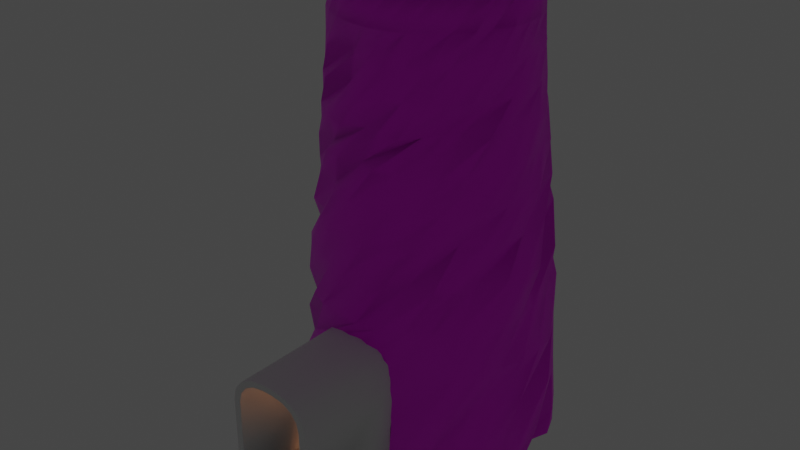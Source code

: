 # Source: bossTower.blend  (saved by Blender 3.6.13; exported with 4.5.12 LTS)
import bpy
from mathutils import Matrix  # noqa: F401  (used for matrix-valued properties, if any)

bpy.ops.wm.read_factory_settings(use_empty=True)
scene = bpy.context.scene
scene.name = 'Scene'

# ---- collections
col_collection = bpy.data.collections.new('Collection'); scene.collection.children.link(col_collection)

# ---- materials (node trees are filled in below, after node groups)
mat_material_002 = bpy.data.materials.new('Material.002')
mat_material_002.use_transparent_shadow = False
mat_material = bpy.data.materials.new('Material')
mat_material.use_transparent_shadow = False
mat_material_001 = bpy.data.materials.new('Material.001')
mat_material_001.use_transparent_shadow = False

# ---- node groups
ng_auto_smooth = bpy.data.node_groups.new('Auto Smooth', 'GeometryNodeTree')
_s = ng_auto_smooth.interface.new_socket(name='Geometry', in_out='OUTPUT', socket_type='NodeSocketGeometry')
_s = ng_auto_smooth.interface.new_socket(name='Geometry', in_out='INPUT', socket_type='NodeSocketGeometry')
_s = ng_auto_smooth.interface.new_socket(name='Angle', in_out='INPUT', socket_type='NodeSocketFloat')
_s.subtype = 'ANGLE'
_s.min_value = 0.0
_s.max_value = 3.142
ng_auto_smooth.is_modifier = True
_N = ng_auto_smooth.nodes; _L = ng_auto_smooth.links
n0 = _N.new('NodeGroupOutput'); n0.name = 'Group Output'; n0.location = (480, -100)
n1 = _N.new('NodeGroupInput'); n1.name = 'Group Input'; n1.location = (-420, -300)
n2 = _N.new('NodeGroupInput'); n2.name = 'Group Input.001'; n2.location = (-60, -100)
n3 = _N.new('GeometryNodeSetShadeSmooth'); n3.name = 'Set Shade Smooth'; n3.location = (120, -100)
n3.domain = 'EDGE'
n4 = _N.new('GeometryNodeSetShadeSmooth'); n4.name = 'Set Shade Smooth.001'; n4.location = (300, -100)
n5 = _N.new('GeometryNodeInputMeshEdgeAngle'); n5.name = 'Edge Angle'; n5.location = (-420, -220)
n6 = _N.new('GeometryNodeInputEdgeSmooth'); n6.name = 'Is Edge Smooth'; n6.location = (-60, -160)
n7 = _N.new('GeometryNodeInputShadeSmooth'); n7.name = 'Is Face Smooth'; n7.location = (-240, -340)
n8 = _N.new('FunctionNodeBooleanMath'); n8.name = 'Boolean Math'; n8.location = (-60, -220)
n9 = _N.new('FunctionNodeCompare'); n9.name = 'Compare'; n9.location = (-240, -180)
n9.operation = 'LESS_EQUAL'
_L.new(n5.outputs[0], n9.inputs[0])
_L.new(n4.outputs[0], n0.inputs[0])
_L.new(n1.outputs[1], n9.inputs[1])
_L.new(n9.outputs[0], n8.inputs[0])
_L.new(n7.outputs[0], n8.inputs[1])
_L.new(n2.outputs[0], n3.inputs[0])
_L.new(n6.outputs[0], n3.inputs[1])
_L.new(n3.outputs[0], n4.inputs[0])
_L.new(n8.outputs[0], n3.inputs[2])
n0.is_active_output = True

# ---- material node trees
mat_material_002.use_nodes = True; mat_material_002.node_tree.nodes.clear()
_N = mat_material_002.node_tree.nodes; _L = mat_material_002.node_tree.links
n0 = _N.new('ShaderNodeBsdfPrincipled'); n0.name = 'Principled BSDF'; n0.location = (10, 300)
n0.distribution = 'GGX'
n0.subsurface_method = 'RANDOM_WALK_SKIN'
n0.inputs[3].default_value = 1.45
n0.inputs[27].default_value = (0.0, 0.0, 0.0, 1.0)
n0.inputs[28].default_value = 1.0
n1 = _N.new('ShaderNodeOutputMaterial'); n1.name = 'Material Output'; n1.location = (300, 300)
_L.new(n0.outputs[0], n1.inputs[0])
n1.is_active_output = True
mat_material.use_nodes = True; mat_material.node_tree.nodes.clear()
_N = mat_material.node_tree.nodes; _L = mat_material.node_tree.links
n0 = _N.new('ShaderNodeBsdfPrincipled'); n0.name = 'Principled BSDF'; n0.location = (10, 300)
n0.distribution = 'GGX'
n0.subsurface_method = 'RANDOM_WALK_SKIN'
n0.inputs[3].default_value = 1.45
n0.inputs[27].default_value = (0.0, 0.0, 0.0, 1.0)
n0.inputs[28].default_value = 1.0
n1 = _N.new('ShaderNodeOutputMaterial'); n1.name = 'Material Output'; n1.location = (300, 300)
_L.new(n0.outputs[0], n1.inputs[0])
n1.is_active_output = True
mat_material_001.use_nodes = True; mat_material_001.node_tree.nodes.clear()
_N = mat_material_001.node_tree.nodes; _L = mat_material_001.node_tree.links
n0 = _N.new('ShaderNodeBsdfPrincipled'); n0.name = 'Principled BSDF'; n0.location = (10, 300)
n0.distribution = 'GGX'
n0.subsurface_method = 'RANDOM_WALK_SKIN'
n0.inputs[3].default_value = 1.45
n0.inputs[27].default_value = (0.0, 0.0, 0.0, 1.0)
n0.inputs[28].default_value = 1.0
n1 = _N.new('ShaderNodeOutputMaterial'); n1.name = 'Material Output'; n1.location = (300, 300)
n2 = _N.new('ShaderNodeTexImage'); n2.name = 'Image Texture'; n2.location = (-280, 280)
_L.new(n0.outputs[0], n1.inputs[0])
_L.new(n2.outputs[0], n0.inputs[0])
n1.is_active_output = True

# ---- world
world_world = bpy.data.worlds.new('World'); scene.world = world_world
world_world.use_nodes = True; world_world.node_tree.nodes.clear()
_N = world_world.node_tree.nodes; _L = world_world.node_tree.links
n0 = _N.new('ShaderNodeOutputWorld'); n0.name = 'World Output'; n0.location = (300, 300)
n1 = _N.new('ShaderNodeBackground'); n1.name = 'Background'; n1.location = (10, 300)
n1.inputs[0].default_value = (0.05088, 0.05088, 0.05088, 1.0)
_L.new(n1.outputs[0], n0.inputs[0])
n0.is_active_output = True
world_world.color = (0.05088, 0.05088, 0.05088)
world_world.use_sun_shadow = False
world_world.sun_shadow_jitter_overblur = 0.0

# ---- lights
light_point = bpy.data.lights.new('Point', 'POINT')
light_point.color = (1.0, 0.4146, 0.196)
light_point.transmission_factor = 0.0
light_point.shadow_maximum_resolution = 0.006
light_point.use_absolute_resolution = True
light_point_002 = bpy.data.lights.new('Point.002', 'POINT')
light_point_002.color = (1.0, 0.4146, 0.196)
light_point_002.transmission_factor = 0.0
light_point_002.shadow_maximum_resolution = 0.006
light_point_002.use_absolute_resolution = True
light_point_003 = bpy.data.lights.new('Point.003', 'POINT')
light_point_003.color = (1.0, 0.4146, 0.196)
light_point_003.transmission_factor = 0.0
light_point_003.shadow_maximum_resolution = 0.006
light_point_003.use_absolute_resolution = True
light_point_004 = bpy.data.lights.new('Point.004', 'POINT')
light_point_004.color = (1.0, 0.4146, 0.196)
light_point_004.transmission_factor = 0.0
light_point_004.shadow_maximum_resolution = 0.006
light_point_004.use_absolute_resolution = True
light_point_005 = bpy.data.lights.new('Point.005', 'POINT')
light_point_005.color = (1.0, 0.4146, 0.196)
light_point_005.transmission_factor = 0.0
light_point_005.shadow_maximum_resolution = 0.006
light_point_005.use_absolute_resolution = True
light_point_006 = bpy.data.lights.new('Point.006', 'POINT')
light_point_006.color = (1.0, 0.4146, 0.196)
light_point_006.transmission_factor = 0.0
light_point_006.shadow_maximum_resolution = 0.006
light_point_006.use_absolute_resolution = True
light_point_007 = bpy.data.lights.new('Point.007', 'POINT')
light_point_007.color = (1.0, 0.4146, 0.196)
light_point_007.transmission_factor = 0.0
light_point_007.shadow_maximum_resolution = 0.006
light_point_007.use_absolute_resolution = True
light_point_008 = bpy.data.lights.new('Point.008', 'POINT')
light_point_008.color = (1.0, 0.4146, 0.196)
light_point_008.transmission_factor = 0.0
light_point_008.shadow_maximum_resolution = 0.006
light_point_008.use_absolute_resolution = True

# ---- meshes
me_cylinder = bpy.data.meshes.new('Cylinder')
me_cylinder.from_pydata([(-0.4922, -3.092, 0.0), (0.5876, -1.421, 1.257), (0.49, -3.092, 0.0), (0.5496, -1.421, 1.417), (-0.07955, -3.092, 1.592), (-0.4894, -3.092, 1.249), (-0.2416, -3.092, 1.565), (-0.3708, -3.092, 1.493), (-0.4572, -3.092, 1.385), (0.4416, -1.421, 1.552), (0.2799, -1.421, 1.643), (0.08921, -1.421, 1.674), (-0.5876, -1.421, 1.257), (-0.5496, -1.421, 1.417), (0.4894, -3.092, 1.249), (0.07955, -3.092, 1.592), (0.4572, -3.092, 1.385), (0.3708, -3.092, 1.493), (0.2416, -3.092, 1.565), (-0.4416, -1.421, 1.552), (-0.08921, -1.421, 1.674), (-0.2799, -1.421, 1.643), (0.5876, -1.421, 0.0), (-0.5876, -1.421, 0.0), (0.2416, -1.421, 1.565), (0.3708, -1.421, 1.493), (-0.5876, -3.092, 0.0), (0.5876, -3.092, 0.0), (-0.2799, -3.092, 1.643), (-0.08921, -3.092, 1.674), (0.4572, -1.421, 1.385), (0.07955, -1.421, 1.592), (-0.4416, -3.092, 1.552), (0.4405, -1.279, 1.249), (-0.5496, -3.092, 1.417), (-0.4572, -1.421, 1.385), (-0.5876, -3.092, 1.257), (-0.3708, -1.421, 1.493), (-0.2416, -1.421, 1.565), (-0.4452, -1.279, 1.249), (0.08921, -3.092, 1.674), (0.2799, -3.092, 1.643), (-0.07955, -1.421, 1.592), (0.4416, -3.092, 1.552), (0.49, -1.421, 0.0), (0.5496, -3.092, 1.417), (-0.4922, -1.421, 0.0), (0.5876, -3.092, 1.257), (0.4935, 1.552, 0.0), (-0.4954, 1.552, 0.0), (-1.273, -1.008, 0.0), (-1.161, 1.12, 0.0), (1.195, -1.008, 0.0), (1.082, 1.12, 0.0), (-0.6518, 0.08076, 0.0), (0.6625, 0.08076, 0.0), (-1.622, 0.05621, 0.0), (1.53, 0.05621, 0.0), (-1.154, -0.8696, 1.245), (1.079, -0.8696, 1.247), (0.441, 1.438, 1.245), (-0.4478, 1.438, 1.245), (0.1747, -1.204, 2.397), (-1.053, 1.02, 1.245), (0.2701, -1.204, 2.397), (0.9771, 1.02, 1.245), (-1.47, 0.05715, 1.245), (1.382, 0.05715, 1.245), (0.3339, -1.204, 2.397), (0.05508, -1.204, 2.397), (0.3577, -1.204, 2.397), (-0.3412, -1.204, 2.397), (-0.2774, -1.204, 2.397), (-0.182, -1.204, 2.397), (-0.365, -1.204, 2.397), (-0.06237, -1.204, 2.397), (-0.9436, -0.8995, 2.397), (0.8783, -0.8995, 2.397), (0.3581, 1.012, 2.397), (-0.367, 1.012, 2.397), (-0.8607, 0.6712, 2.397), (0.7955, 0.6712, 2.397), (-1.201, -0.1141, 2.397), (1.126, -0.1141, 2.397), (-0.7059, -3.092, -0.2761), (0.2764, -3.092, -0.2761), (0.3739, -1.421, -0.2761), (-0.8012, -1.421, -0.2761), (-0.8012, -3.092, -0.2761), (0.3739, -3.092, -0.2761)], [], [(30, 3, 1, 33), (14, 33, 44, 2), (42, 20, 11, 31), (46, 23, 12, 39), (18, 24, 25, 17), (33, 1, 22, 44), (25, 9, 3, 30), (24, 10, 9, 25), (31, 11, 10, 24), (35, 13, 19, 37), (39, 12, 13, 35), (37, 19, 21, 38), (38, 21, 20, 42), (47, 1, 3, 45), (8, 35, 37, 7), (5, 39, 35, 8), (6, 4, 29, 28), (26, 23, 46, 0), (7, 6, 28, 32), (7, 37, 38, 6), (8, 7, 32, 34), (4, 42, 31, 15), (5, 8, 34, 36), (29, 20, 21, 28), (45, 3, 9, 43), (15, 18, 41, 40), (15, 31, 24, 18), (18, 17, 43, 41), (36, 12, 23, 26), (17, 16, 45, 43), (2, 44, 22, 27), (16, 14, 47, 45), (14, 2, 27, 47), (4, 15, 40, 29), (0, 5, 36, 26), (41, 10, 11, 40), (32, 19, 13, 34), (0, 46, 39, 5), (43, 9, 10, 41), (34, 13, 12, 36), (17, 25, 30, 16), (0, 2, 44, 46), (27, 22, 1, 47), (28, 21, 19, 32), (6, 38, 42, 4), (16, 30, 33, 14), (40, 11, 20, 29), (54, 55, 48, 49), (54, 49, 51, 56), (55, 44, 52, 57), (48, 55, 57, 53), (46, 54, 56, 50), (46, 44, 55, 54), (52, 44, 33, 59), (46, 50, 58, 39), (51, 49, 61, 63), (50, 56, 66, 58), (57, 52, 59, 67), (53, 57, 67, 65), (56, 51, 63, 66), (49, 48, 60, 61), (48, 53, 65, 60), (61, 60, 78, 79), (67, 59, 77, 83), (24, 62, 64, 25), (38, 37, 72, 73), (24, 31, 69, 62), (63, 61, 79, 80), (65, 67, 83, 81), (30, 25, 64, 68), (60, 65, 81, 78), (37, 35, 71, 72), (39, 58, 76, 74), (33, 30, 68, 70), (58, 66, 82, 76), (66, 63, 80, 82), (31, 42, 75, 69), (35, 39, 74, 71), (59, 33, 70, 77), (42, 38, 73, 75), (26, 23, 87, 88), (0, 26, 88, 84), (2, 0, 84, 85), (22, 27, 89, 86), (27, 2, 85, 89), (69, 75, 73, 72, 71, 74, 76, 82, 80, 79, 78, 81, 83, 77, 70, 68, 64, 62)])
me_cylinder.polygons.foreach_set('use_smooth', [True] * 86)
_k = set([(0, 5), (2, 14), (4, 6), (4, 15), (5, 8), (6, 7), (7, 8), (14, 16), (15, 18), (16, 17), (17, 18), (26, 36), (27, 47), (28, 29), (28, 32), (29, 40), (32, 34), (34, 36), (40, 41), (41, 43), (43, 45), (45, 47)])
me_cylinder.attributes.new('sharp_edge', 'BOOLEAN', 'EDGE').data.foreach_set('value', [ (min(e.vertices), max(e.vertices)) in _k for e in me_cylinder.edges])
_uv = me_cylinder.uv_layers.new(name='UVMap')
_uv.uv.foreach_set('vector', [0.0903, 1.398, 0.0903, 1.17, 0.5184, 1.171, 0.4956, 1.398, -3.071, 1.542, 0.2357, 1.542, 0.2357, 4.494, -3.071, 4.494, -1.528, 1.395, -1.528, 1.168, -1.137, 1.168, -1.137, 1.396, -6.64, 1.388, -6.64, 1.159, -3.172, 1.165, -3.172, 1.393, -3.071, 0.6, 0.2357, 0.6, 0.2357, 0.9075, -3.071, 0.9075, 0.4956, 1.398, 0.5184, 1.171, 3.975, 1.177, 3.975, 1.403, -0.315, 1.397, -0.315, 1.17, 0.0903, 1.17, 0.0903, 1.398, -0.7203, 1.397, -0.7203, 1.169, -0.315, 1.17, -0.315, 1.397, -1.137, 1.396, -1.137, 1.168, -0.7203, 1.169, -0.7203, 1.397, -2.755, 1.394, -2.755, 1.166, -2.35, 1.166, -2.35, 1.394, -3.172, 1.393, -3.172, 1.165, -2.755, 1.166, -2.755, 1.394, -2.35, 1.394, -2.35, 1.166, -1.945, 1.167, -1.945, 1.395, -1.945, 1.395, -1.945, 1.167, -1.528, 1.168, -1.528, 1.395, -6.423, -1.307, -3.116, -1.307, -3.116, -0.9224, -6.423, -0.9224, -3.071, -0.9835, 0.2357, -0.9835, 0.2357, -0.676, -3.071, -0.676, -3.071, -1.31, 0.2357, -1.31, 0.2357, -0.9835, -3.071, -0.9835, -0.6694, 0.9228, -1.086, 0.9225, -1.086, 0.8081, -0.6694, 0.8085, 0.8028, -0.9703, 0.8028, -4.277, 0.9914, -4.277, 0.9914, -0.9703, -0.2641, 0.9231, -0.6694, 0.9228, -0.6694, 0.8085, -0.2641, 0.8088, -3.071, -0.676, 0.2357, -0.676, 0.2357, -0.3686, -3.071, -0.3686, 0.1636, 0.9234, -0.2641, 0.9231, -0.2641, 0.8088, 0.1187, 0.8092, -3.071, -0.04166, 0.2357, -0.04166, 0.2357, 0.2731, -3.071, 0.2731, 0.5465, 0.9237, 0.1636, 0.9234, 0.1187, 0.8092, 0.5692, 0.8095, -6.423, 0.5846, -3.116, 0.5846, -3.116, 0.9693, -6.423, 0.9693, -6.423, -0.9224, -3.116, -0.9224, -3.116, -0.5377, -6.423, -0.5377, -1.477, 0.9222, -1.894, 0.9219, -1.894, 0.8075, -1.477, 0.8078, -3.071, 0.2731, 0.2357, 0.2731, 0.2357, 0.6, -3.071, 0.6, -1.894, 0.9219, -2.299, 0.9217, -2.299, 0.8071, -1.894, 0.8075, -6.423, 2.123, -3.116, 2.123, -3.116, 5.094, -6.423, 5.094, -2.299, 0.9217, -2.704, 0.9214, -2.704, 0.8068, -2.299, 0.8071, 0.5853, -0.9703, 0.5853, -4.277, 0.7783, -4.277, 0.7783, -0.9703, -2.704, 0.9214, -3.121, 0.9211, -3.121, 0.8065, -2.704, 0.8068, -3.121, 0.9211, -6.589, 0.9187, -6.589, 0.8036, -3.121, 0.8065, -1.086, 0.9225, -1.477, 0.9222, -1.477, 0.8078, -1.086, 0.8081, 4.026, 0.9261, 0.5465, 0.9237, 0.5692, 0.8095, 4.026, 0.8123, -6.423, -0.1531, -3.116, -0.1531, -3.116, 0.2316, -6.423, 0.2316, -6.423, 1.354, -3.116, 1.354, -3.116, 1.739, -6.423, 1.739, -3.071, -4.262, 0.2357, -4.262, 0.2357, -1.31, -3.071, -1.31, -6.423, -0.5377, -3.116, -0.5377, -3.116, -0.1531, -6.423, -0.1531, -6.423, 1.739, -3.116, 1.739, -3.116, 2.123, -6.423, 2.123, -3.071, 0.9075, 0.2357, 0.9075, 0.2357, 1.215, -3.071, 1.215, 3.568, 3.287, 3.568, 5.23, 0.262, 5.23, 0.262, 3.287, -6.423, -4.278, -3.116, -4.278, -3.116, -1.307, -6.423, -1.307, -6.423, 0.9693, -3.116, 0.9693, -3.116, 1.354, -6.423, 1.354, -3.071, -0.3686, 0.2357, -0.3686, 0.2357, -0.04166, -3.071, -0.04166, -3.071, 1.215, 0.2357, 1.215, 0.2357, 1.542, -3.071, 1.542, -6.423, 0.2316, -3.116, 0.2316, -3.116, 0.5846, -6.423, 0.5846, 2.359, 0.3175, -1.902, 0.3195, -1.356, -4.45, 1.85, -4.452, 2.359, 0.3175, 1.85, -4.452, 4.008, -3.053, 5.504, 0.3955, -1.902, 0.3195, -1.341, 5.187, -3.626, 3.849, -4.716, 0.4004, -1.356, -4.45, -1.902, 0.3195, -4.716, 0.4004, -3.265, -3.049, 1.844, 5.186, 2.359, 0.3175, 5.504, 0.3955, 4.376, 3.845, 1.844, 5.186, -1.341, 5.187, -1.902, 0.3195, 2.359, 0.3175, -3.786, 4.184, -4.634, 4.179, -3.911, 2.515, -3.186, 2.513, 5.379, 4.231, 4.456, 4.226, 3.861, 2.492, 4.65, 2.49, 1.801, 4.212, 0.8784, 4.208, 0.802, 2.501, 1.591, 2.499, 4.456, 4.226, 3.145, 4.219, 2.74, 2.495, 3.861, 2.492, -2.474, 4.19, -3.786, 4.184, -3.186, 2.513, -2.064, 2.51, -1.131, 4.197, -2.474, 4.19, -2.064, 2.51, -0.9159, 2.506, 3.145, 4.219, 1.801, 4.212, 1.591, 2.499, 2.74, 2.495, 0.8784, 4.208, -0.2829, 4.202, -0.1909, 2.504, 0.802, 2.501, -0.2829, 4.202, -1.131, 4.197, -0.9159, 2.506, -0.1909, 2.504, 0.802, 2.501, -0.1909, 2.504, -0.05629, 0.01815, 0.6901, 0.001986, -2.064, 2.51, -3.186, 2.513, -2.308, 0.06691, -1.465, 0.04866, -3.583, -3.406, -3.507, -1.167, -3.617, -1.167, -3.732, -3.505, -3.026, -3.405, -2.877, -3.504, -2.987, -1.167, -3.096, -1.167, -3.583, -3.406, -3.396, -3.369, -3.369, -1.167, -3.507, -1.167, 1.591, 2.499, 0.802, 2.501, 0.6901, 0.001986, 1.283, -0.01086, -0.9159, 2.506, -2.064, 2.51, -1.465, 0.04866, -0.6012, 0.02996, -3.833, -3.653, -3.732, -3.505, -3.617, -1.167, -3.691, -1.167, -0.1909, 2.504, -0.9159, 2.506, -0.6012, 0.02996, -0.05629, 0.01815, -2.877, -3.504, -2.776, -3.652, -2.913, -1.167, -2.987, -1.167, 4.65, 2.49, 3.861, 2.492, 2.99, -0.04783, 3.583, -0.06067, -4.023, -3.813, -3.833, -3.653, -3.691, -1.167, -3.718, -1.167, 3.861, 2.492, 2.74, 2.495, 2.147, -0.02957, 2.99, -0.04783, 2.74, 2.495, 1.591, 2.499, 1.283, -0.01086, 2.147, -0.02957, -3.396, -3.369, -3.213, -3.369, -3.234, -1.167, -3.369, -1.167, -2.776, -3.652, -2.587, -3.813, -2.886, -1.166, -2.913, -1.167, -3.186, 2.513, -3.911, 2.515, -2.853, 0.07872, -2.308, 0.06691, -3.213, -3.369, -3.026, -3.405, -3.096, -1.167, -3.234, -1.167, 2.19, -1.351, 2.64, 0.5199, 2.2, 0.6257, 1.75, -1.246, 2.227, -1.455, 2.19, -1.351, 1.75, -1.246, 1.787, -1.349, 2.603, -2.522, 2.227, -1.455, 1.787, -1.349, 2.163, -2.416, 2.19, -4.499, 2.64, -2.628, 2.2, -2.522, 1.75, -4.393, 2.64, -2.628, 2.603, -2.522, 2.163, -2.416, 2.2, -2.522, 0.6802, 1.062, 0.5417, 1.062, 0.4005, 1.062, 0.288, 1.062, 0.2128, 1.062, 0.1847, 1.062, -0.4978, 0.7028, -0.8014, -0.2236, -0.4, -1.15, 0.1823, -1.552, 1.038, -1.552, 1.554, -1.15, 1.944, -0.2236, 1.651, 0.7028, 1.037, 1.062, 1.009, 1.062, 0.9339, 1.062, 0.8214, 1.062])
me_cylinder.materials.append(mat_material_002)
me_cylinder.update()
me_cube_001 = bpy.data.meshes.new('Cube.001')
me_cube_001.from_pydata([(-1.604, 2.428, 0.02558), (-1.376, 2.548, 0.3181), (-1.616, 2.446, 0.02793), (-1.389, 2.566, 0.3204), (-1.59, 2.439, 0.01082), (-1.363, 2.559, 0.3033), (-1.603, 2.457, 0.01317), (-1.376, 2.577, 0.3057), (-1.614, 2.584, 0.02659), (-1.442, 2.466, 0.3553), (-1.601, 2.603, 0.02659), (-1.429, 2.484, 0.3553), (-1.598, 2.573, 0.01445), (-1.426, 2.455, 0.3432), (-1.585, 2.592, 0.01445), (-1.413, 2.474, 0.3432), (-1.467, 2.386, 0.01205), (-1.536, 2.565, 0.368), (-1.487, 2.376, 0.01365), (-1.556, 2.554, 0.3696), (-1.477, 2.404, 0.0001413), (-1.546, 2.582, 0.3561), (-1.497, 2.393, 0.001765), (-1.566, 2.572, 0.3577), (1.679, 2.479, 0.3057), (1.452, 2.359, 0.01317), (1.692, 2.46, 0.3033), (1.465, 2.34, 0.01082), (1.666, 2.468, 0.3204), (1.439, 2.348, 0.02793), (1.679, 2.449, 0.3181), (1.452, 2.33, 0.02558), (1.441, 2.486, 0.02659), (1.613, 2.368, 0.3553), (1.454, 2.505, 0.02659), (1.626, 2.386, 0.3553), (1.457, 2.475, 0.01445), (1.629, 2.357, 0.3432), (1.47, 2.494, 0.01445), (1.642, 2.376, 0.3432), (1.588, 2.288, 0.01205), (1.519, 2.467, 0.368), (1.568, 2.278, 0.01365), (1.499, 2.456, 0.3696), (1.578, 2.306, 0.0001413), (1.509, 2.484, 0.3561), (1.558, 2.295, 0.001765), (1.489, 2.474, 0.3577), (-1.082, -2.544, 0.02558), (-0.8549, -2.424, 0.3181), (-1.095, -2.525, 0.02793), (-0.8677, -2.405, 0.3204), (-1.069, -2.533, 0.01082), (-0.8417, -2.413, 0.3033), (-1.082, -2.514, 0.01317), (-0.8545, -2.394, 0.3057), (-1.093, -2.387, 0.02659), (-0.9207, -2.505, 0.3553), (-1.08, -2.368, 0.02659), (-0.9079, -2.487, 0.3553), (-1.077, -2.398, 0.01445), (-0.905, -2.516, 0.3432), (-1.064, -2.379, 0.01445), (-0.8921, -2.498, 0.3432), (-0.9462, -2.585, 0.01205), (-1.015, -2.406, 0.368), (-0.9661, -2.595, 0.01365), (-1.035, -2.417, 0.3696), (-0.956, -2.568, 0.0001413), (-1.025, -2.389, 0.3561), (-0.9761, -2.578, 0.001765), (-1.045, -2.4, 0.3577), (0.8711, -2.527, 0.02558), (1.098, -2.407, 0.3181), (0.8583, -2.508, 0.02793), (1.086, -2.388, 0.3204), (0.8843, -2.516, 0.01082), (1.112, -2.396, 0.3033), (0.8715, -2.497, 0.01317), (1.099, -2.377, 0.3057), (0.8608, -2.37, 0.02659), (1.033, -2.488, 0.3553), (0.8737, -2.351, 0.02659), (1.046, -2.47, 0.3553), (0.8766, -2.381, 0.01445), (1.048, -2.499, 0.3432), (0.8894, -2.362, 0.01445), (1.061, -2.481, 0.3432), (1.007, -2.568, 0.01205), (0.9383, -2.389, 0.368), (0.9873, -2.578, 0.01365), (0.9183, -2.4, 0.3696), (0.9974, -2.55, 0.0001413), (0.9284, -2.372, 0.3561), (0.9773, -2.561, 0.001765), (0.9085, -2.383, 0.3577), (-2.504, -1.285, 0.02558), (-2.277, -1.165, 0.3181), (-2.517, -1.266, 0.02793), (-2.289, -1.146, 0.3204), (-2.491, -1.274, 0.01082), (-2.263, -1.154, 0.3033), (-2.503, -1.255, 0.01317), (-2.276, -1.135, 0.3057), (-2.514, -1.128, 0.02659), (-2.342, -1.246, 0.3553), (-2.501, -1.109, 0.02659), (-2.329, -1.228, 0.3553), (-2.498, -1.139, 0.01445), (-2.327, -1.257, 0.3432), (-2.486, -1.12, 0.01445), (-2.314, -1.239, 0.3432), (-2.368, -1.326, 0.01205), (-2.437, -1.147, 0.368), (-2.388, -1.336, 0.01365), (-2.457, -1.158, 0.3696), (-2.378, -1.308, 0.0001413), (-2.447, -1.13, 0.3561), (-2.398, -1.319, 0.001765), (-2.467, -1.14, 0.3577), (2.289, -1.159, 0.02558), (2.516, -1.04, 0.3181), (2.276, -1.141, 0.02793), (2.503, -1.021, 0.3204), (2.302, -1.149, 0.01082), (2.529, -1.029, 0.3033), (2.289, -1.13, 0.01317), (2.517, -1.01, 0.3057), (2.279, -1.003, 0.02659), (2.45, -1.121, 0.3553), (2.291, -0.9841, 0.02659), (2.463, -1.103, 0.3553), (2.294, -1.014, 0.01445), (2.466, -1.132, 0.3432), (2.307, -0.995, 0.01445), (2.479, -1.113, 0.3432), (2.425, -1.201, 0.01205), (2.356, -1.022, 0.368), (2.405, -1.211, 0.01365), (2.336, -1.033, 0.3696), (2.415, -1.183, 0.0001413), (2.346, -1.005, 0.3561), (2.395, -1.194, 0.001765), (2.326, -1.015, 0.3577), (-2.877, 0.5768, 0.02558), (-2.65, 0.6968, 0.3181), (-2.89, 0.5954, 0.02793), (-2.663, 0.7154, 0.3204), (-2.864, 0.5878, 0.01082), (-2.637, 0.7078, 0.3033), (-2.877, 0.6064, 0.01317), (-2.65, 0.7263, 0.3057), (-2.888, 0.7336, 0.02659), (-2.716, 0.6151, 0.3553), (-2.875, 0.7522, 0.02659), (-2.703, 0.6337, 0.3553), (-2.872, 0.7227, 0.01445), (-2.7, 0.6042, 0.3432), (-2.859, 0.7414, 0.01445), (-2.687, 0.6229, 0.3432), (-2.741, 0.5357, 0.01205), (-2.81, 0.7143, 0.368), (-2.761, 0.5252, 0.01365), (-2.83, 0.7037, 0.3696), (-2.751, 0.5529, 0.0001413), (-2.82, 0.7314, 0.3561), (-2.771, 0.5423, 0.001765), (-2.84, 0.7209, 0.3577), (2.387, 0.6097, 0.02558), (2.615, 0.7297, 0.3181), (2.374, 0.6283, 0.02793), (2.602, 0.7482, 0.3204), (2.4, 0.6207, 0.01082), (2.628, 0.7407, 0.3033), (2.388, 0.6392, 0.01317), (2.615, 0.7592, 0.3057), (2.377, 0.7665, 0.02659), (2.549, 0.648, 0.3553), (2.39, 0.7851, 0.02659), (2.562, 0.6666, 0.3553), (2.393, 0.7556, 0.01445), (2.564, 0.6371, 0.3432), (2.406, 0.7742, 0.01445), (2.577, 0.6557, 0.3432), (2.523, 0.5686, 0.01205), (2.454, 0.7472, 0.368), (2.503, 0.5581, 0.01365), (2.434, 0.7366, 0.3696), (2.513, 0.5858, 0.0001413), (2.444, 0.7643, 0.3561), (2.493, 0.5752, 0.001765), (2.425, 0.7538, 0.3577)], [], [(0, 1, 3, 2), (2, 3, 7, 6), (6, 7, 5, 4), (4, 5, 1, 0), (2, 6, 4, 0), (7, 3, 1, 5), (8, 9, 11, 10), (10, 11, 15, 14), (14, 15, 13, 12), (12, 13, 9, 8), (10, 14, 12, 8), (15, 11, 9, 13), (16, 17, 19, 18), (18, 19, 23, 22), (22, 23, 21, 20), (20, 21, 17, 16), (18, 22, 20, 16), (23, 19, 17, 21), (29, 25, 27, 31), (29, 28, 24, 25), (31, 30, 28, 29), (27, 26, 30, 31), (24, 28, 30, 26), (25, 24, 26, 27), (32, 33, 35, 34), (34, 35, 39, 38), (38, 39, 37, 36), (36, 37, 33, 32), (34, 38, 36, 32), (39, 35, 33, 37), (40, 41, 43, 42), (42, 43, 47, 46), (46, 47, 45, 44), (44, 45, 41, 40), (42, 46, 44, 40), (47, 43, 41, 45), (48, 49, 51, 50), (50, 51, 55, 54), (54, 55, 53, 52), (52, 53, 49, 48), (50, 54, 52, 48), (55, 51, 49, 53), (56, 57, 59, 58), (58, 59, 63, 62), (62, 63, 61, 60), (60, 61, 57, 56), (58, 62, 60, 56), (63, 59, 57, 61), (64, 65, 67, 66), (66, 67, 71, 70), (70, 71, 69, 68), (68, 69, 65, 64), (66, 70, 68, 64), (71, 67, 65, 69), (72, 73, 75, 74), (74, 75, 79, 78), (78, 79, 77, 76), (76, 77, 73, 72), (74, 78, 76, 72), (79, 75, 73, 77), (80, 81, 83, 82), (82, 83, 87, 86), (86, 87, 85, 84), (84, 85, 81, 80), (82, 86, 84, 80), (87, 83, 81, 85), (88, 89, 91, 90), (90, 91, 95, 94), (94, 95, 93, 92), (92, 93, 89, 88), (90, 94, 92, 88), (95, 91, 89, 93), (96, 97, 99, 98), (98, 99, 103, 102), (102, 103, 101, 100), (100, 101, 97, 96), (98, 102, 100, 96), (103, 99, 97, 101), (104, 105, 107, 106), (106, 107, 111, 110), (110, 111, 109, 108), (108, 109, 105, 104), (106, 110, 108, 104), (111, 107, 105, 109), (112, 113, 115, 114), (114, 115, 119, 118), (118, 119, 117, 116), (116, 117, 113, 112), (114, 118, 116, 112), (119, 115, 113, 117), (120, 121, 123, 122), (122, 123, 127, 126), (126, 127, 125, 124), (124, 125, 121, 120), (122, 126, 124, 120), (127, 123, 121, 125), (128, 129, 131, 130), (130, 131, 135, 134), (134, 135, 133, 132), (132, 133, 129, 128), (130, 134, 132, 128), (135, 131, 129, 133), (136, 137, 139, 138), (138, 139, 143, 142), (142, 143, 141, 140), (140, 141, 137, 136), (138, 142, 140, 136), (143, 139, 137, 141), (144, 145, 147, 146), (146, 147, 151, 150), (150, 151, 149, 148), (148, 149, 145, 144), (146, 150, 148, 144), (151, 147, 145, 149), (152, 153, 155, 154), (154, 155, 159, 158), (158, 159, 157, 156), (156, 157, 153, 152), (154, 158, 156, 152), (159, 155, 153, 157), (160, 161, 163, 162), (162, 163, 167, 166), (166, 167, 165, 164), (164, 165, 161, 160), (162, 166, 164, 160), (167, 163, 161, 165), (168, 169, 171, 170), (170, 171, 175, 174), (174, 175, 173, 172), (172, 173, 169, 168), (170, 174, 172, 168), (175, 171, 169, 173), (176, 177, 179, 178), (178, 179, 183, 182), (182, 183, 181, 180), (180, 181, 177, 176), (178, 182, 180, 176), (183, 179, 177, 181), (184, 185, 187, 186), (186, 187, 191, 190), (190, 191, 189, 188), (188, 189, 185, 184), (186, 190, 188, 184), (191, 187, 185, 189)])
_uv = me_cube_001.uv_layers.new(name='UVMap')
_uv.uv.foreach_set('vector', [0.375, 0.0, 0.625, 0.0, 0.625, 0.25, 0.375, 0.25, 0.375, 0.25, 0.625, 0.25, 0.625, 0.5, 0.375, 0.5, 0.375, 0.5, 0.625, 0.5, 0.625, 0.75, 0.375, 0.75, 0.375, 0.75, 0.625, 0.75, 0.625, 1.0, 0.375, 1.0, 0.125, 0.5, 0.375, 0.5, 0.375, 0.75, 0.125, 0.75, 0.625, 0.5, 0.875, 0.5, 0.875, 0.75, 0.625, 0.75, 0.375, 0.0, 0.625, 0.0, 0.625, 0.25, 0.375, 0.25, 0.375, 0.25, 0.625, 0.25, 0.625, 0.5, 0.375, 0.5, 0.375, 0.5, 0.625, 0.5, 0.625, 0.75, 0.375, 0.75, 0.375, 0.75, 0.625, 0.75, 0.625, 1.0, 0.375, 1.0, 0.125, 0.5, 0.375, 0.5, 0.375, 0.75, 0.125, 0.75, 0.625, 0.5, 0.875, 0.5, 0.875, 0.75, 0.625, 0.75, 0.375, 0.0, 0.625, 0.0, 0.625, 0.25, 0.375, 0.25, 0.375, 0.25, 0.625, 0.25, 0.625, 0.5, 0.375, 0.5, 0.375, 0.5, 0.625, 0.5, 0.625, 0.75, 0.375, 0.75, 0.375, 0.75, 0.625, 0.75, 0.625, 1.0, 0.375, 1.0, 0.125, 0.5, 0.375, 0.5, 0.375, 0.75, 0.125, 0.75, 0.625, 0.5, 0.875, 0.5, 0.875, 0.75, 0.625, 0.75, 0.125, 0.5, 0.375, 0.5, 0.375, 0.75, 0.125, 0.75, 0.375, 0.25, 0.625, 0.25, 0.625, 0.5, 0.375, 0.5, 0.375, 0.0, 0.625, 0.0, 0.625, 0.25, 0.375, 0.25, 0.375, 0.75, 0.625, 0.75, 0.625, 1.0, 0.375, 1.0, 0.625, 0.5, 0.875, 0.5, 0.875, 0.75, 0.625, 0.75, 0.375, 0.5, 0.625, 0.5, 0.625, 0.75, 0.375, 0.75, 0.375, 0.0, 0.625, 0.0, 0.625, 0.25, 0.375, 0.25, 0.375, 0.25, 0.625, 0.25, 0.625, 0.5, 0.375, 0.5, 0.375, 0.5, 0.625, 0.5, 0.625, 0.75, 0.375, 0.75, 0.375, 0.75, 0.625, 0.75, 0.625, 1.0, 0.375, 1.0, 0.125, 0.5, 0.375, 0.5, 0.375, 0.75, 0.125, 0.75, 0.625, 0.5, 0.875, 0.5, 0.875, 0.75, 0.625, 0.75, 0.375, 0.0, 0.625, 0.0, 0.625, 0.25, 0.375, 0.25, 0.375, 0.25, 0.625, 0.25, 0.625, 0.5, 0.375, 0.5, 0.375, 0.5, 0.625, 0.5, 0.625, 0.75, 0.375, 0.75, 0.375, 0.75, 0.625, 0.75, 0.625, 1.0, 0.375, 1.0, 0.125, 0.5, 0.375, 0.5, 0.375, 0.75, 0.125, 0.75, 0.625, 0.5, 0.875, 0.5, 0.875, 0.75, 0.625, 0.75, 0.375, 0.0, 0.625, 0.0, 0.625, 0.25, 0.375, 0.25, 0.375, 0.25, 0.625, 0.25, 0.625, 0.5, 0.375, 0.5, 0.375, 0.5, 0.625, 0.5, 0.625, 0.75, 0.375, 0.75, 0.375, 0.75, 0.625, 0.75, 0.625, 1.0, 0.375, 1.0, 0.125, 0.5, 0.375, 0.5, 0.375, 0.75, 0.125, 0.75, 0.625, 0.5, 0.875, 0.5, 0.875, 0.75, 0.625, 0.75, 0.375, 0.0, 0.625, 0.0, 0.625, 0.25, 0.375, 0.25, 0.375, 0.25, 0.625, 0.25, 0.625, 0.5, 0.375, 0.5, 0.375, 0.5, 0.625, 0.5, 0.625, 0.75, 0.375, 0.75, 0.375, 0.75, 0.625, 0.75, 0.625, 1.0, 0.375, 1.0, 0.125, 0.5, 0.375, 0.5, 0.375, 0.75, 0.125, 0.75, 0.625, 0.5, 0.875, 0.5, 0.875, 0.75, 0.625, 0.75, 0.375, 0.0, 0.625, 0.0, 0.625, 0.25, 0.375, 0.25, 0.375, 0.25, 0.625, 0.25, 0.625, 0.5, 0.375, 0.5, 0.375, 0.5, 0.625, 0.5, 0.625, 0.75, 0.375, 0.75, 0.375, 0.75, 0.625, 0.75, 0.625, 1.0, 0.375, 1.0, 0.125, 0.5, 0.375, 0.5, 0.375, 0.75, 0.125, 0.75, 0.625, 0.5, 0.875, 0.5, 0.875, 0.75, 0.625, 0.75, 0.375, 0.0, 0.625, 0.0, 0.625, 0.25, 0.375, 0.25, 0.375, 0.25, 0.625, 0.25, 0.625, 0.5, 0.375, 0.5, 0.375, 0.5, 0.625, 0.5, 0.625, 0.75, 0.375, 0.75, 0.375, 0.75, 0.625, 0.75, 0.625, 1.0, 0.375, 1.0, 0.125, 0.5, 0.375, 0.5, 0.375, 0.75, 0.125, 0.75, 0.625, 0.5, 0.875, 0.5, 0.875, 0.75, 0.625, 0.75, 0.375, 0.0, 0.625, 0.0, 0.625, 0.25, 0.375, 0.25, 0.375, 0.25, 0.625, 0.25, 0.625, 0.5, 0.375, 0.5, 0.375, 0.5, 0.625, 0.5, 0.625, 0.75, 0.375, 0.75, 0.375, 0.75, 0.625, 0.75, 0.625, 1.0, 0.375, 1.0, 0.125, 0.5, 0.375, 0.5, 0.375, 0.75, 0.125, 0.75, 0.625, 0.5, 0.875, 0.5, 0.875, 0.75, 0.625, 0.75, 0.375, 0.0, 0.625, 0.0, 0.625, 0.25, 0.375, 0.25, 0.375, 0.25, 0.625, 0.25, 0.625, 0.5, 0.375, 0.5, 0.375, 0.5, 0.625, 0.5, 0.625, 0.75, 0.375, 0.75, 0.375, 0.75, 0.625, 0.75, 0.625, 1.0, 0.375, 1.0, 0.125, 0.5, 0.375, 0.5, 0.375, 0.75, 0.125, 0.75, 0.625, 0.5, 0.875, 0.5, 0.875, 0.75, 0.625, 0.75, 0.375, 0.0, 0.625, 0.0, 0.625, 0.25, 0.375, 0.25, 0.375, 0.25, 0.625, 0.25, 0.625, 0.5, 0.375, 0.5, 0.375, 0.5, 0.625, 0.5, 0.625, 0.75, 0.375, 0.75, 0.375, 0.75, 0.625, 0.75, 0.625, 1.0, 0.375, 1.0, 0.125, 0.5, 0.375, 0.5, 0.375, 0.75, 0.125, 0.75, 0.625, 0.5, 0.875, 0.5, 0.875, 0.75, 0.625, 0.75, 0.375, 0.0, 0.625, 0.0, 0.625, 0.25, 0.375, 0.25, 0.375, 0.25, 0.625, 0.25, 0.625, 0.5, 0.375, 0.5, 0.375, 0.5, 0.625, 0.5, 0.625, 0.75, 0.375, 0.75, 0.375, 0.75, 0.625, 0.75, 0.625, 1.0, 0.375, 1.0, 0.125, 0.5, 0.375, 0.5, 0.375, 0.75, 0.125, 0.75, 0.625, 0.5, 0.875, 0.5, 0.875, 0.75, 0.625, 0.75, 0.375, 0.0, 0.625, 0.0, 0.625, 0.25, 0.375, 0.25, 0.375, 0.25, 0.625, 0.25, 0.625, 0.5, 0.375, 0.5, 0.375, 0.5, 0.625, 0.5, 0.625, 0.75, 0.375, 0.75, 0.375, 0.75, 0.625, 0.75, 0.625, 1.0, 0.375, 1.0, 0.125, 0.5, 0.375, 0.5, 0.375, 0.75, 0.125, 0.75, 0.625, 0.5, 0.875, 0.5, 0.875, 0.75, 0.625, 0.75, 0.375, 0.0, 0.625, 0.0, 0.625, 0.25, 0.375, 0.25, 0.375, 0.25, 0.625, 0.25, 0.625, 0.5, 0.375, 0.5, 0.375, 0.5, 0.625, 0.5, 0.625, 0.75, 0.375, 0.75, 0.375, 0.75, 0.625, 0.75, 0.625, 1.0, 0.375, 1.0, 0.125, 0.5, 0.375, 0.5, 0.375, 0.75, 0.125, 0.75, 0.625, 0.5, 0.875, 0.5, 0.875, 0.75, 0.625, 0.75, 0.375, 0.0, 0.625, 0.0, 0.625, 0.25, 0.375, 0.25, 0.375, 0.25, 0.625, 0.25, 0.625, 0.5, 0.375, 0.5, 0.375, 0.5, 0.625, 0.5, 0.625, 0.75, 0.375, 0.75, 0.375, 0.75, 0.625, 0.75, 0.625, 1.0, 0.375, 1.0, 0.125, 0.5, 0.375, 0.5, 0.375, 0.75, 0.125, 0.75, 0.625, 0.5, 0.875, 0.5, 0.875, 0.75, 0.625, 0.75, 0.375, 0.0, 0.625, 0.0, 0.625, 0.25, 0.375, 0.25, 0.375, 0.25, 0.625, 0.25, 0.625, 0.5, 0.375, 0.5, 0.375, 0.5, 0.625, 0.5, 0.625, 0.75, 0.375, 0.75, 0.375, 0.75, 0.625, 0.75, 0.625, 1.0, 0.375, 1.0, 0.125, 0.5, 0.375, 0.5, 0.375, 0.75, 0.125, 0.75, 0.625, 0.5, 0.875, 0.5, 0.875, 0.75, 0.625, 0.75, 0.375, 0.0, 0.625, 0.0, 0.625, 0.25, 0.375, 0.25, 0.375, 0.25, 0.625, 0.25, 0.625, 0.5, 0.375, 0.5, 0.375, 0.5, 0.625, 0.5, 0.625, 0.75, 0.375, 0.75, 0.375, 0.75, 0.625, 0.75, 0.625, 1.0, 0.375, 1.0, 0.125, 0.5, 0.375, 0.5, 0.375, 0.75, 0.125, 0.75, 0.625, 0.5, 0.875, 0.5, 0.875, 0.75, 0.625, 0.75, 0.375, 0.0, 0.625, 0.0, 0.625, 0.25, 0.375, 0.25, 0.375, 0.25, 0.625, 0.25, 0.625, 0.5, 0.375, 0.5, 0.375, 0.5, 0.625, 0.5, 0.625, 0.75, 0.375, 0.75, 0.375, 0.75, 0.625, 0.75, 0.625, 1.0, 0.375, 1.0, 0.125, 0.5, 0.375, 0.5, 0.375, 0.75, 0.125, 0.75, 0.625, 0.5, 0.875, 0.5, 0.875, 0.75, 0.625, 0.75, 0.375, 0.0, 0.625, 0.0, 0.625, 0.25, 0.375, 0.25, 0.375, 0.25, 0.625, 0.25, 0.625, 0.5, 0.375, 0.5, 0.375, 0.5, 0.625, 0.5, 0.625, 0.75, 0.375, 0.75, 0.375, 0.75, 0.625, 0.75, 0.625, 1.0, 0.375, 1.0, 0.125, 0.5, 0.375, 0.5, 0.375, 0.75, 0.125, 0.75, 0.625, 0.5, 0.875, 0.5, 0.875, 0.75, 0.625, 0.75, 0.375, 0.0, 0.625, 0.0, 0.625, 0.25, 0.375, 0.25, 0.375, 0.25, 0.625, 0.25, 0.625, 0.5, 0.375, 0.5, 0.375, 0.5, 0.625, 0.5, 0.625, 0.75, 0.375, 0.75, 0.375, 0.75, 0.625, 0.75, 0.625, 1.0, 0.375, 1.0, 0.125, 0.5, 0.375, 0.5, 0.375, 0.75, 0.125, 0.75, 0.625, 0.5, 0.875, 0.5, 0.875, 0.75, 0.625, 0.75, 0.375, 0.0, 0.625, 0.0, 0.625, 0.25, 0.375, 0.25, 0.375, 0.25, 0.625, 0.25, 0.625, 0.5, 0.375, 0.5, 0.375, 0.5, 0.625, 0.5, 0.625, 0.75, 0.375, 0.75, 0.375, 0.75, 0.625, 0.75, 0.625, 1.0, 0.375, 1.0, 0.125, 0.5, 0.375, 0.5, 0.375, 0.75, 0.125, 0.75, 0.625, 0.5, 0.875, 0.5, 0.875, 0.75, 0.625, 0.75, 0.375, 0.0, 0.625, 0.0, 0.625, 0.25, 0.375, 0.25, 0.375, 0.25, 0.625, 0.25, 0.625, 0.5, 0.375, 0.5, 0.375, 0.5, 0.625, 0.5, 0.625, 0.75, 0.375, 0.75, 0.375, 0.75, 0.625, 0.75, 0.625, 1.0, 0.375, 1.0, 0.125, 0.5, 0.375, 0.5, 0.375, 0.75, 0.125, 0.75, 0.625, 0.5, 0.875, 0.5, 0.875, 0.75, 0.625, 0.75])
me_cube_001.materials.append(mat_material)
me_cube_001.update()
me_cylinder_002 = bpy.data.meshes.new('Cylinder.002')
me_cylinder_002.from_pydata([(-0.03345, 1.729, 3.351e-08), (0.3046, 1.702, 3.027e-08), (0.6207, 1.566, 3.138e-08), (0.8772, 1.332, -1.073e-08), (1.18, 1.218, -5.927e-10), (1.419, 0.9882, 4.109e-08), (1.585, 0.6924, -6.533e-09), (1.5, 0.298, -3.55e-09), (1.73, 0.03317, 2.512e-08), (1.703, -0.3049, 1.601e-08), (1.611, -0.6312, 1.779e-09), (1.457, -0.9333, -2.231e-09), (1.229, -1.186, 1.309e-08), (0.9662, -1.395, -1.234e-08), (0.6936, -1.585, -2.928e-08), (0.3711, -1.69, -1.088e-08), (-0.63, -1.611, 4.109e-08), (-0.8484, -1.272, -3.623e-09), (-1.198, -1.248, -6.151e-11), (-1.394, -0.9665, 3.38e-08), (-1.584, -0.6938, -6.533e-09), (-1.689, -0.3714, -2.008e-08), (-1.729, -0.03466, 2.512e-08), (-1.702, 0.3034, 1.601e-08), (-1.61, 0.6297, 1.779e-09), (-1.333, 0.876, -2.931e-09), (-1.246, 1.198, 1.511e-08), (-0.9885, 1.418, -1.412e-08), (-0.6568, 1.526, -2.075e-08), (-0.3702, 1.689, -1.088e-08), (-0.6618, 1.515, 0.6585), (-0.3678, 1.681, 0.6585), (-0.0287, 1.518, 0.6583), (0.3038, 1.694, 0.6585), (0.6286, 1.602, 0.6585), (0.911, 1.42, 0.6585), (1.194, 1.24, 0.6585), (1.358, 0.9445, 0.6585), (1.557, 0.6795, 0.6585), (1.682, 0.3673, 0.6583), (1.519, 0.02842, 0.6583), (1.673, -0.3002, 0.6585), (1.478, -0.5796, 0.6584), (1.279, -0.8201, 0.6583), (1.241, -1.194, 0.6585), (0.9842, -1.414, 0.6585), (0.6717, -1.537, 0.6585), (-0.6277, -1.604, 0.6585), (-0.928, -1.45, 0.6583), (-1.193, -1.241, 0.6585), (-1.412, -0.9845, 0.6585), (-1.577, -0.69, 0.6585), (-1.681, -0.3689, 0.6585), (-1.721, -0.03378, 0.6585), (-1.694, 0.3027, 0.6585), (-1.508, 0.5905, 0.6585), (-1.449, 0.9279, 0.6584), (-1.167, 1.123, 0.6585), (-0.9254, 1.329, 0.6585), (-1.242, 1.15, 1.295), (-0.9937, 1.37, 1.295), (-0.7071, 1.538, 1.295), (-0.3831, 1.603, 1.295), (-0.06457, 1.691, 1.295), (0.2633, 1.65, 1.295), (0.5879, 1.587, 1.295), (0.8863, 1.442, 1.295), (1.151, 1.242, 1.295), (1.335, 0.9674, 1.295), (1.499, 0.6884, 1.295), (1.647, 0.393, 1.295), (1.692, 0.0643, 1.295), (1.673, -0.267, 1.295), (1.547, -0.5728, 1.295), (1.443, -0.8867, 1.295), (1.243, -1.151, 1.295), (0.988, -1.363, 1.295), (0.708, -1.539, 1.295), (-0.8508, -1.387, 1.295), (-0.9469, -1.024, 1.295), (-1.361, -0.9883, 1.295), (-1.478, -0.6805, 1.295), (-1.636, -0.392, 1.295), (-1.692, -0.0657, 1.295), (-1.672, 0.2656, 1.295), (-1.588, 0.5868, 1.295), (-1.405, 0.8621, 1.295), (-1.56, 0.5428, 1.896), (-1.424, 0.8367, 1.896), (-1.233, 1.099, 1.896), (-0.9757, 1.292, 1.896), (-0.7188, 1.487, 1.896), (-0.4147, 1.599, 1.896), (-0.09472, 1.649, 1.896), (0.2289, 1.636, 1.896), (0.5438, 1.56, 1.896), (0.8377, 1.424, 1.896), (1.1, 1.233, 1.896), (1.319, 0.995, 1.896), (1.371, 0.6621, 1.896), (1.537, 0.3982, 1.896), (1.553, 0.08888, 1.896), (1.573, -0.2202, 1.896), (1.561, -0.5441, 1.896), (1.425, -0.8381, 1.896), (1.234, -1.1, 1.896), (0.996, -1.319, 1.896), (0.7055, -1.459, 1.896), (0.4155, -1.6, 1.896), (0.09552, -1.65, 1.896), (-0.2281, -1.637, 1.896), (-0.543, -1.561, 1.896), (-0.8259, -1.406, 1.896), (-0.9695, -1.089, 1.896), (-1.318, -0.9962, 1.896), (-1.487, -0.7198, 1.896), (-1.599, -0.4158, 1.896), (-1.52, -0.0883, 1.896), (-1.636, 0.2279, 1.896), (-1.578, -0.122, 2.454), (-1.592, 0.1907, 2.454), (-1.435, 0.4684, 2.454), (-1.361, 0.7651, 2.454), (-1.21, 1.036, 2.454), (-0.9516, 1.211, 2.454), (-0.7253, 1.43, 2.454), (-0.4069, 1.453, 2.454), (-0.1179, 1.536, 2.454), (0.1842, 1.53, 2.454), (0.4401, 1.345, 2.454), (0.7712, 1.37, 2.454), (1.003, 1.17, 2.454), (1.039, 0.8151, 2.452), (1.431, 0.7251, 2.454), (1.273, 0.3558, 2.454), (1.6, 0.1225, 2.454), (1.593, -0.1919, 2.454), (1.525, -0.4989, 2.454), (1.234, -0.6942, 2.453), (1.171, -1.004, 2.454), (0.9912, -1.262, 2.454), (0.6406, -1.263, 2.453), (0.4331, -1.545, 2.454), (0.1138, -1.474, 2.454), (-0.1834, -1.531, 2.454), (-0.4784, -1.465, 2.454), (-0.755, -1.344, 2.454), (-1.043, -1.218, 2.454), (-1.261, -0.9914, 2.454), (-1.346, -0.6836, 2.454), (-1.544, -0.4333, 2.454), (-1.344, -0.7151, 2.969), (-1.467, -0.4421, 2.969), (-1.545, -0.1493, 2.969), (-1.544, 0.155, 2.969), (-1.484, 0.4534, 2.969), (-1.358, 0.7295, 2.969), (-1.198, 0.987, 2.969), (-0.9049, 1.107, 2.969), (-0.6905, 1.299, 2.969), (-0.3681, 1.224, 2.968), (-0.1485, 1.545, 2.969), (0.1559, 1.544, 2.969), (0.4543, 1.484, 2.969), (0.692, 1.287, 2.969), (0.9879, 1.197, 2.969), (1.203, 0.9818, 2.969), (1.264, 0.6712, 2.969), (1.429, 0.4294, 2.969), (1.364, 0.1308, 2.969), (1.484, -0.15, 2.969), (1.427, -0.4366, 2.969), (1.287, -0.6921, 2.969), (1.057, -0.8718, 2.969), (0.9313, -1.14, 2.969), (0.7292, -1.371, 2.969), (0.4214, -1.4, 2.969), (0.1491, -1.546, 2.969), (-0.1491, -1.485, 2.969), (-0.4536, -1.485, 2.969), (-0.7345, -1.368, 2.969), (-0.9099, -1.105, 2.969), (-1.202, -0.9828, 2.969), (-0.9143, -1.154, 3.447), (-1.099, -0.9346, 3.446), (-1.312, -0.7308, 3.446), (-1.354, -0.4367, 3.446), (-1.374, -0.1595, 3.446), (-1.496, 0.1213, 3.446), (-1.444, 0.4109, 3.446), (-1.336, 0.6848, 3.446), (-1.131, 0.8958, 3.447), (-0.9656, 1.136, 3.446), (-0.6011, 1.08, 3.445), (-0.46, 1.429, 3.447), (-0.152, 1.316, 3.445), (0.1125, 1.379, 3.446), (0.3956, 1.387, 3.446), (0.6855, 1.336, 3.447), (0.8966, 1.13, 3.447), (1.1, 0.9337, 3.446), (1.312, 0.7298, 3.446), (1.346, 0.4328, 3.446), (1.492, 0.1721, 3.447), (1.477, -0.1206, 3.446), (1.444, -0.4118, 3.446), (1.336, -0.6857, 3.446), (1.177, -0.9332, 3.446), (0.9725, -1.145, 3.446), (0.7163, -1.287, 3.446), (0.4606, -1.43, 3.446), (0.1729, -1.492, 3.446), (-0.1214, -1.497, 3.446), (-0.4111, -1.445, 3.447), (-0.6045, -1.18, 3.446), (-0.3713, -1.407, 3.894), (-0.6384, -1.307, 3.894), (-0.7776, -1.021, 3.894), (-1.09, -0.9631, 3.894), (-1.257, -0.732, 3.894), (-1.375, -0.4727, 3.894), (-1.413, -0.1914, 3.894), (-1.375, 0.08494, 3.894), (-1.406, 0.3711, 3.894), (-1.306, 0.6383, 3.894), (-1.157, 0.8809, 3.894), (-0.9624, 1.09, 3.894), (-0.7313, 1.257, 3.894), (-0.472, 1.375, 3.894), (-0.1946, 1.441, 3.894), (0.0903, 1.451, 3.894), (0.3426, 1.295, 3.893), (0.6389, 1.306, 3.894), (0.778, 1.021, 3.894), (1.09, 0.9623, 3.894), (1.257, 0.7311, 3.894), (1.322, 0.4534, 3.894), (1.385, 0.1868, 3.894), (1.452, -0.09045, 3.894), (1.406, -0.3719, 3.894), (1.281, -0.6265, 3.894), (1.157, -0.8817, 3.894), (0.963, -1.09, 3.894), (0.7031, -1.208, 3.894), (0.454, -1.322, 3.894), (0.1951, -1.442, 3.894), (-0.07922, -1.281, 3.894), (0.2163, -1.396, 4.323), (-0.05307, -1.246, 4.322), (-0.3344, -1.373, 4.323), (-0.5956, -1.281, 4.323), (-0.8341, -1.14, 4.323), (-1.04, -0.9556, 4.323), (-1.207, -0.7342, 4.323), (-1.327, -0.4846, 4.323), (-1.314, -0.2037, 4.322), (-1.3, 0.0553, 4.322), (-1.265, 0.308, 4.322), (-1.281, 0.5955, 4.323), (-1.14, 0.834, 4.323), (-0.955, 1.04, 4.323), (-0.7145, 1.175, 4.322), (-0.4841, 1.327, 4.323), (-0.2117, 1.368, 4.323), (0.0606, 1.411, 4.323), (0.3348, 1.372, 4.323), (0.5805, 1.247, 4.323), (0.8346, 1.14, 4.323), (1.041, 0.9549, 4.323), (1.176, 0.7143, 4.322), (1.327, 0.4839, 4.323), (1.387, 0.2144, 4.323), (1.375, -0.05915, 4.322), (1.292, -0.3152, 4.322), (1.281, -0.5962, 4.323), (0.9389, -0.6873, 4.321), (0.7868, -0.8573, 4.321), (0.6478, -1.065, 4.322), (0.4845, -1.327, 4.323), (0.7387, -1.164, 4.745), (0.478, -1.235, 4.745), (0.231, -1.323, 4.745), (-0.03228, -1.378, 4.745), (-0.2985, -1.337, 4.745), (-0.4588, -1.039, 4.744), (-0.7924, -1.128, 4.745), (-0.9971, -0.9517, 4.745), (-1.164, -0.7388, 4.745), (-1.21, -0.4684, 4.744), (-1.358, -0.2373, 4.745), (-1.27, 0.02962, 4.744), (-1.239, 0.2768, 4.744), (-1.26, 0.557, 4.745), (-1.061, 0.7457, 4.745), (-0.9139, 0.9579, 4.745), (-0.7094, 1.118, 4.745), (-0.4776, 1.235, 4.745), (-0.2089, 1.198, 4.744), (0.03096, 1.306, 4.744), (0.3008, 1.345, 4.745), (0.5466, 1.236, 4.745), (0.7928, 1.127, 4.745), (0.9975, 0.9511, 4.745), (1.149, 0.7286, 4.745), (1.235, 0.4775, 4.745), (1.358, 0.2367, 4.745), (1.378, -0.03278, 4.745), (1.345, -0.301, 4.745), (1.236, -0.5467, 4.745), (1.128, -0.7928, 4.745), (0.9516, -0.9976, 4.745), (1.089, -0.7347, 5.158), (0.9248, -0.933, 5.159), (0.7348, -1.11, 5.159), (0.4908, -1.2, 5.158), (0.2575, -1.324, 5.159), (-0.00541, -1.278, 5.158), (-0.2477, -1.218, 5.159), (-0.4294, -1.025, 5.157), (-0.754, -1.118, 5.159), (-0.9451, -0.9373, 5.158), (-1.124, -0.7446, 5.159), (-1.175, -0.4809, 5.158), (-1.272, -0.2475, 5.158), (-1.348, 0.005618, 5.159), (-1.321, 0.2686, 5.159), (-1.244, 0.5213, 5.159), (-1.118, 0.7539, 5.159), (-0.9493, 0.9575, 5.159), (-0.6566, 0.992, 5.158), (-0.5105, 1.248, 5.159), (-0.2504, 1.289, 5.158), (0.00582, 1.295, 5.158), (0.269, 1.321, 5.159), (0.5217, 1.243, 5.159), (0.6953, 1.03, 5.159), (0.9579, 0.9492, 5.159), (1.11, 0.7343, 5.158), (1.248, 0.5104, 5.159), (1.298, 0.252, 5.159), (1.331, -0.006074, 5.158), (1.322, -0.2691, 5.159), (1.244, -0.5218, 5.159), (1.3, -0.2389, 5.562), (1.157, -0.4593, 5.562), (1.11, -0.7183, 5.562), (0.8929, -0.8669, 5.562), (0.7312, -1.06, 5.562), (0.5241, -1.214, 5.562), (0.2773, -1.293, 5.562), (0.01976, -1.322, 5.562), (-0.2385, -1.301, 5.563), (-0.4876, -1.229, 5.562), (-0.718, -1.11, 5.563), (-0.9207, -0.9488, 5.562), (-1.003, -0.6921, 5.562), (-1.182, -0.5105, 5.562), (-1.267, -0.2719, 5.562), (-1.27, -0.01908, 5.562), (-1.3, 0.2384, 5.562), (-1.229, 0.4875, 5.562), (-1.11, 0.7179, 5.563), (-0.9112, 0.8845, 5.562), (-0.6917, 1.003, 5.562), (-0.5238, 1.214, 5.563), (-0.277, 1.292, 5.562), (-0.01844, 1.253, 5.562), (0.2248, 1.224, 5.562), (0.4688, 1.18, 5.562), (0.7182, 1.11, 5.563), (0.8969, 0.9235, 5.562), (1.074, 0.7406, 5.562), (1.214, 0.5237, 5.562), (1.293, 0.2769, 5.563), (1.322, 0.01938, 5.562), (1.215, 0.2848, 5.963), (1.222, 0.0414, 5.963), (1.282, -0.2101, 5.963), (1.216, -0.4562, 5.963), (1.104, -0.6847, 5.963), (0.9494, -0.887, 5.963), (0.7582, -1.055, 5.963), (0.5378, -1.183, 5.963), (0.2968, -1.265, 5.963), (0.04433, -1.298, 5.963), (-0.2098, -1.282, 5.963), (-0.4559, -1.217, 5.963), (-0.671, -1.083, 5.963), (-0.8693, -0.9309, 5.963), (-0.9928, -0.7137, 5.963), (-1.182, -0.5379, 5.963), (-1.265, -0.2968, 5.963), (-1.298, -0.04441, 5.963), (-1.282, 0.2097, 5.963), (-1.192, 0.4469, 5.963), (-1.104, 0.6844, 5.963), (-0.912, 0.8518, 5.963), (-0.753, 1.048, 5.963), (-0.4428, 0.9739, 5.962), (-0.2965, 1.265, 5.963), (-0.04408, 1.298, 5.963), (0.2101, 1.282, 5.963), (0.4561, 1.216, 5.963), (0.6489, 1.046, 5.963), (0.7827, 0.8375, 5.962), (1.055, 0.7578, 5.963), (1.136, 0.5164, 5.963), (0.3711, -1.69, 0.0), (0.5876, -1.62, 0.0), (0.5876, -1.593, 0.2325), (0.5876, -1.563, 0.5716), (0.5876, -1.58, 0.4742), (0.2886, -1.7, 0.0), (0.3711, -1.69, 0.0), (0.5876, -1.568, 0.6585), (0.5876, -1.546, 0.8883), (-0.5876, -1.597, 3.55e-08), (-0.5876, -1.618, 0.0421), (0.5876, -1.572, 1.182), (0.5876, -1.577, 1.074), (-0.5876, -1.614, 0.0824), (-0.5876, -1.439, 0.3081), (0.5876, -1.578, 1.257), (0.5785, -1.584, 1.295), (0.5347, -1.571, 1.436), (0.5496, -1.57, 1.417), (-0.5876, -1.607, 0.6585), (-0.5876, -1.609, 0.6954), (0.3773, -1.579, 1.588), (0.4936, -1.587, 1.487), (0.4416, -1.579, 1.552), (-0.5876, -1.608, 0.7282), (-0.5876, -1.547, 0.9831), (0.1539, -1.615, 1.664), (0.2688, -1.639, 1.644), (0.2799, -1.633, 1.643), (-0.5794, -1.556, 1.291), (-0.5807, -1.556, 1.286), (-0.5876, -1.554, 1.257), (-0.1666, -1.614, 1.662), (-0.08921, -1.633, 1.674), (-0.03591, -1.646, 1.674), (0.08921, -1.627, 1.674), (-0.5785, -1.556, 1.295), (-0.5496, -1.546, 1.417), (-0.4416, -1.582, 1.552), (-0.4198, -1.593, 1.564), (-0.2799, -1.607, 1.643), (0.1928, 1.718, -0.2791), (0.5244, 1.647, -0.2791), (0.8201, 1.471, -0.2791), (1.044, 1.206, -0.2791), (1.329, 1.054, -0.2791), (1.537, 0.794, -0.2791), (1.662, 0.479, -0.2791), (1.526, 0.09919, -0.2791), (1.719, -0.1934, -0.2791), (1.649, -0.5251, -0.2791), (1.515, -0.8366, -0.2791), (1.323, -1.116, -0.2791), (1.063, -1.337, -0.2791), (0.7757, -1.51, -0.2791), (0.4805, -1.663, -0.2791), (0.1471, -1.724, -0.2791), (-0.8351, -1.516, -0.2791), (-1.007, -1.151, -0.2791), (-1.351, -1.08, -0.2791), (-1.508, -0.7763, -0.2791), (-1.661, -0.4812, -0.2791), (-1.723, -0.1478, -0.2791), (-1.718, 0.1913, -0.2791), (-1.648, 0.5229, -0.2791), (-1.514, 0.8344, -0.2791), (-1.207, 1.042, -0.2791), (-1.079, 1.35, -0.2791), (-0.7946, 1.535, -0.2791), (-0.4516, 1.599, -0.2791), (-0.1462, 1.722, -0.2791), (0.06401, -1.723, -0.2791), (-0.7912, -1.507, -0.2791)], [], [(0, 30, 31, 1), (30, 59, 60, 31), (59, 87, 88, 60), (87, 119, 120, 88), (119, 151, 152, 120), (151, 183, 184, 152), (183, 215, 216, 184), (215, 247, 248, 216), (247, 279, 280, 248), (279, 311, 312, 280), (311, 343, 344, 312), (343, 375, 376, 344), (1, 31, 32, 2), (31, 60, 61, 32), (60, 88, 89, 61), (88, 120, 121, 89), (120, 152, 153, 121), (152, 184, 185, 153), (184, 216, 217, 185), (217, 248, 249), (216, 248, 217), (248, 280, 281, 249), (280, 312, 313, 281), (312, 344, 345, 313), (344, 376, 377, 345), (2, 32, 33, 3), (32, 61, 62, 33), (61, 89, 90, 62), (89, 121, 122, 90), (121, 153, 154, 122), (153, 185, 186, 154), (185, 217, 218, 186), (217, 249, 250, 218), (249, 281, 282, 250), (281, 313, 314, 282), (313, 345, 346, 314), (345, 377, 378, 346), (3, 33, 34, 4), (33, 62, 63, 34), (62, 90, 91, 63), (90, 122, 123, 91), (122, 154, 155, 123), (154, 186, 187, 155), (186, 218, 219, 187), (218, 250, 251, 219), (250, 282, 283, 251), (282, 314, 315, 283), (314, 346, 347, 315), (346, 378, 379, 347), (4, 34, 35, 5), (34, 63, 64, 35), (63, 91, 92, 64), (91, 123, 124, 92), (123, 155, 156, 124), (155, 187, 188, 156), (187, 219, 220, 188), (219, 251, 252, 220), (251, 283, 284, 252), (283, 315, 316, 284), (315, 347, 348, 316), (347, 379, 380, 348), (5, 35, 36, 6), (35, 64, 65, 36), (64, 92, 93, 65), (92, 124, 125, 93), (124, 156, 157, 125), (156, 188, 189, 157), (188, 220, 221, 189), (220, 252, 253, 221), (252, 284, 285, 253), (284, 316, 317, 285), (316, 348, 349, 317), (348, 380, 381, 349), (6, 36, 37, 7), (36, 65, 66, 37), (65, 93, 94, 66), (93, 125, 126, 94), (125, 157, 158, 126), (157, 189, 190, 158), (189, 221, 222, 190), (221, 253, 254, 222), (253, 285, 286, 254), (285, 317, 318, 286), (317, 349, 350, 318), (349, 381, 382, 350), (7, 37, 38, 8), (37, 66, 67, 38), (66, 94, 95, 67), (94, 126, 127, 95), (126, 158, 159, 127), (158, 190, 191, 159), (190, 222, 223, 191), (222, 254, 255, 223), (254, 286, 287, 255), (286, 318, 319, 287), (318, 350, 351, 319), (350, 382, 383, 351), (8, 38, 39, 9), (38, 67, 68, 39), (67, 95, 96, 68), (95, 127, 128, 96), (127, 159, 160, 128), (159, 191, 192, 160), (191, 223, 224, 192), (223, 255, 256, 224), (255, 287, 288, 256), (287, 319, 320, 288), (319, 351, 352, 320), (351, 383, 384, 352), (9, 39, 40, 10), (39, 68, 69, 40), (68, 96, 97, 69), (96, 128, 129, 97), (129, 160, 161), (128, 160, 129), (160, 192, 193, 161), (192, 224, 225, 193), (224, 256, 257, 225), (256, 288, 289, 257), (288, 320, 321, 289), (320, 352, 353, 321), (352, 384, 385, 353), (10, 40, 41, 11), (40, 69, 70, 41), (69, 97, 98, 70), (97, 129, 130, 98), (129, 161, 162, 130), (161, 193, 194, 162), (193, 225, 226, 194), (225, 257, 258, 226), (257, 289, 290, 258), (289, 321, 322, 290), (321, 353, 354, 322), (353, 385, 386, 354), (11, 41, 42, 12), (41, 70, 71, 42), (70, 98, 99, 71), (98, 130, 131, 99), (130, 162, 163, 131), (162, 194, 195, 163), (194, 226, 227, 195), (226, 258, 259, 227), (258, 290, 291, 259), (290, 322, 323, 291), (322, 354, 355, 323), (354, 386, 387, 355), (12, 42, 43, 13), (42, 71, 72, 43), (71, 99, 100, 72), (99, 131, 132, 100), (131, 163, 164, 132), (163, 195, 196, 164), (195, 227, 228, 196), (227, 259, 260, 228), (259, 291, 292, 260), (291, 323, 324, 292), (323, 355, 356, 324), (355, 387, 388, 356), (13, 43, 44, 14), (43, 72, 73, 44), (72, 100, 101, 73), (100, 132, 133, 101), (132, 164, 165, 133), (164, 196, 197, 165), (196, 228, 229, 197), (228, 260, 261, 229), (260, 292, 293, 261), (292, 324, 325, 293), (324, 356, 357, 325), (356, 388, 389, 357), (14, 44, 45, 409, 408, 407, 15), (44, 73, 74, 45), (73, 101, 102, 74), (101, 133, 134, 102), (133, 165, 166, 134), (165, 197, 198, 166), (197, 229, 230, 198), (229, 261, 262, 230), (261, 293, 294, 262), (293, 325, 326, 294), (325, 357, 358, 326), (357, 389, 390, 358), (46, 410, 411, 409, 45), (413, 412, 15, 407), (45, 74, 75, 46), (74, 102, 103, 75), (102, 134, 135, 103), (134, 166, 167, 135), (166, 198, 199, 167), (198, 230, 231, 199), (230, 262, 263, 231), (262, 294, 295, 263), (294, 326, 327, 295), (326, 358, 359, 327), (358, 390, 391, 359), (414, 410, 46), (46, 75, 76, 415, 414), (75, 103, 104, 76), (103, 135, 136, 104), (135, 167, 168, 136), (167, 199, 200, 168), (199, 231, 232, 200), (231, 263, 264, 232), (263, 295, 296, 264), (295, 327, 328, 296), (327, 359, 360, 328), (359, 391, 392, 360), (16, 416, 417), (418, 419, 415, 76, 77), (76, 104, 105, 77), (104, 136, 137, 105), (136, 168, 169, 137), (168, 200, 201, 169), (200, 232, 233, 201), (232, 264, 265, 233), (264, 296, 297, 265), (296, 328, 329, 297), (328, 360, 361, 329), (360, 392, 393, 361), (16, 417, 420, 421, 17), (422, 418, 77, 423), (424, 425, 423, 77, 105, 106), (105, 137, 138, 106), (137, 169, 170, 138), (169, 201, 202, 170), (201, 233, 234, 202), (233, 265, 266, 234), (265, 297, 298, 266), (297, 329, 330, 298), (329, 361, 362, 330), (361, 393, 394, 362), (47, 18, 17, 421, 426), (47, 426, 427), (430, 429, 424, 106, 107, 428), (106, 138, 139, 107), (138, 170, 171, 139), (170, 202, 203, 171), (202, 234, 235, 203), (234, 266, 267, 235), (266, 298, 299, 267), (298, 330, 331, 299), (330, 362, 363, 331), (362, 394, 395, 363), (18, 47, 48, 19), (47, 427, 431, 432, 48), (433, 434, 435, 428, 107, 108), (107, 139, 140, 108), (139, 171, 172, 140), (171, 203, 204, 172), (203, 235, 236, 204), (235, 267, 268, 236), (267, 299, 300, 268), (299, 331, 332, 300), (331, 363, 364, 332), (363, 395, 396, 364), (19, 48, 49, 20), (48, 432, 438, 437, 436, 49), (440, 441, 442, 433, 108, 109, 439), (108, 140, 141, 109), (140, 172, 173, 141), (172, 204, 205, 173), (204, 236, 237, 205), (236, 268, 269, 237), (268, 300, 301, 269), (300, 332, 333, 301), (332, 364, 365, 333), (364, 396, 397, 365), (20, 49, 50, 21), (78, 50, 49, 436, 443), (78, 443, 444, 445, 446, 447, 439, 109, 110), (109, 141, 142, 110), (141, 173, 174, 142), (173, 205, 206, 174), (205, 237, 238, 206), (237, 269, 270, 238), (269, 301, 302, 270), (301, 333, 334, 302), (333, 365, 366, 334), (365, 397, 398, 366), (21, 50, 51, 22), (50, 78, 79, 51), (78, 110, 111, 79), (110, 142, 143, 111), (142, 174, 175, 143), (174, 206, 207, 175), (206, 238, 239, 207), (238, 270, 271, 239), (270, 302, 303, 271), (302, 334, 335, 303), (334, 366, 367, 335), (366, 398, 399, 367), (22, 51, 52, 23), (51, 79, 80, 52), (79, 111, 112, 80), (111, 143, 144, 112), (143, 175, 176, 144), (175, 207, 208, 176), (207, 239, 240, 208), (239, 271, 272, 240), (271, 303, 304, 272), (303, 335, 336, 304), (335, 367, 368, 336), (367, 399, 400, 368), (23, 52, 53, 24), (52, 80, 81, 53), (80, 112, 113, 81), (112, 144, 145, 113), (144, 176, 177, 145), (176, 208, 209, 177), (208, 240, 241, 209), (240, 272, 273, 241), (272, 304, 305, 273), (304, 336, 337, 305), (336, 368, 369, 337), (368, 400, 401, 369), (24, 53, 54, 25), (53, 81, 82, 54), (81, 113, 114, 82), (113, 145, 146, 114), (145, 177, 178, 146), (177, 209, 210, 178), (209, 241, 242, 210), (241, 273, 274, 242), (273, 305, 306, 274), (305, 337, 338, 306), (337, 369, 370, 338), (369, 401, 402, 370), (25, 54, 55, 26), (54, 82, 83, 55), (82, 114, 115, 83), (114, 146, 147, 115), (146, 178, 179, 147), (178, 210, 211, 179), (210, 242, 243, 211), (242, 274, 275, 243), (274, 306, 307, 275), (306, 338, 339, 307), (338, 370, 371, 339), (370, 402, 403, 371), (26, 55, 56, 27), (55, 83, 84, 56), (83, 115, 116, 84), (115, 147, 148, 116), (147, 179, 180, 148), (179, 211, 212, 180), (211, 243, 244, 212), (243, 275, 276, 244), (275, 307, 308, 276), (307, 339, 340, 308), (339, 371, 372, 340), (371, 403, 404, 372), (27, 56, 57, 28), (56, 84, 85, 57), (84, 116, 117, 85), (116, 148, 149, 117), (148, 180, 181, 149), (180, 212, 213, 181), (212, 244, 245, 213), (244, 276, 277, 245), (276, 308, 309, 277), (308, 340, 341, 309), (340, 372, 373, 341), (372, 404, 405, 373), (28, 57, 58, 29), (57, 85, 86, 58), (85, 117, 118, 86), (117, 149, 150, 118), (149, 181, 182, 150), (181, 213, 214, 182), (213, 245, 246, 214), (246, 277, 278), (245, 277, 246), (277, 309, 310, 278), (309, 341, 342, 310), (341, 373, 374, 342), (373, 405, 406, 374), (29, 58, 30, 0), (58, 86, 59, 30), (86, 118, 87, 59), (118, 150, 119, 87), (150, 182, 151, 119), (182, 214, 183, 151), (214, 246, 215, 183), (246, 278, 247, 215), (278, 310, 279, 247), (310, 342, 311, 279), (342, 374, 343, 311), (374, 406, 375, 343), (29, 0, 448, 477), (6, 7, 455, 454), (10, 11, 459, 458), (416, 16, 464, 479), (14, 15, 463, 462), (18, 19, 467, 466), (1, 2, 450, 449), (22, 23, 471, 470), (5, 6, 454, 453), (9, 10, 458, 457), (4, 5, 453, 452), (3, 4, 452, 451), (7, 8, 456, 455), (13, 14, 462, 461), (26, 27, 475, 474), (17, 18, 466, 465), (0, 1, 449, 448), (12, 13, 461, 460), (11, 12, 460, 459), (25, 26, 474, 473), (21, 22, 470, 469), (28, 29, 477, 476), (8, 9, 457, 456), (20, 21, 469, 468), (19, 20, 468, 467), (24, 25, 473, 472), (27, 28, 476, 475), (16, 17, 465, 464), (2, 3, 451, 450), (15, 412, 478, 463), (23, 24, 472, 471), (376, 375, 406, 405, 404, 403, 402, 401, 400, 399, 398, 397, 396, 395, 394, 393, 392, 391, 390, 389, 388, 387, 386, 385, 384, 383, 382, 381, 380, 379, 378, 377), (343, 344, 345, 346, 347, 348, 349, 350, 351, 352, 353, 354, 355, 356, 357, 358, 359, 360, 361, 362, 363, 364, 365, 366, 367, 368, 369, 370, 371, 372, 373, 374)])
me_cylinder_002.polygons.foreach_set('use_smooth', [1, 1, 1, 1, 1, 1, 1, 1, 1, 1, 1, 1, 1, 1, 1, 1, 1, 1, 1, 1, 1, 1, 1, 1, 1, 1, 1, 1, 1, 1, 1, 1, 1, 1, 1, 1, 1, 1, 1, 1, 1, 1, 1, 1, 1, 1, 1, 1, 1, 1, 1, 1, 1, 1, 1, 1, 1, 1, 1, 1, 1, 1, 1, 1, 1, 1, 1, 1, 1, 1, 1, 1, 1, 1, 1, 1, 1, 1, 1, 1, 1, 1, 1, 1, 1, 1, 1, 1, 1, 1, 1, 1, 1, 1, 1, 1, 1, 1, 1, 1, 1, 1, 1, 1, 1, 1, 1, 1, 1, 1, 1, 1, 1, 1, 1, 1, 1, 1, 1, 1, 1, 1, 1, 1, 1, 1, 1, 1, 1, 1, 1, 1, 1, 1, 1, 1, 1, 1, 1, 1, 1, 1, 1, 1, 1, 1, 1, 1, 1, 1, 1, 1, 1, 1, 1, 1, 1, 1, 1, 1, 1, 1, 1, 1, 1, 1, 1, 1, 1, 1, 1, 1, 1, 1, 1, 1, 1, 1, 1, 1, 1, 1, 1, 1, 1, 1, 1, 1, 1, 1, 1, 1, 1, 1, 1, 1, 1, 1, 1, 1, 1, 1, 1, 1, 1, 1, 1, 1, 1, 1, 1, 1, 1, 1, 1, 1, 1, 1, 1, 1, 1, 1, 1, 1, 1, 1, 1, 1, 1, 1, 1, 1, 1, 1, 1, 1, 1, 1, 1, 1, 1, 1, 1, 1, 1, 1, 1, 1, 1, 1, 1, 1, 1, 1, 1, 1, 1, 1, 1, 1, 1, 1, 1, 1, 1, 1, 1, 1, 1, 1, 1, 1, 1, 1, 1, 1, 1, 1, 1, 1, 1, 1, 1, 1, 1, 1, 1, 1, 1, 1, 1, 1, 1, 1, 1, 1, 1, 1, 1, 1, 1, 1, 1, 1, 1, 1, 1, 1, 1, 1, 1, 1, 1, 1, 1, 1, 1, 1, 1, 1, 1, 1, 1, 1, 1, 1, 1, 1, 1, 1, 1, 1, 1, 1, 1, 1, 1, 1, 1, 1, 1, 1, 1, 1, 1, 1, 1, 1, 1, 1, 1, 1, 1, 1, 1, 1, 1, 1, 1, 1, 1, 1, 1, 1, 1, 1, 1, 1, 1, 1, 1, 1, 1, 1, 1, 1, 1, 1, 1, 1, 1, 1, 1, 1, 1, 1, 1, 1, 1, 1, 1, 1, 1, 1, 1, 1, 1, 1, 1, 1, 1, 1, 1, 1, 1, 1, 1, 1, 1, 1, 1, 1, 1, 1, 1, 1, 1, 1, 1, 1, 0])
_uv = me_cylinder_002.uv_layers.new(name='UVMap')
_uv.uv.foreach_set('vector', [-3.273, -1.421, -3.013, -1.181, -3.011, -1.297, -3.266, -1.54, -3.013, -1.181, -2.747, -0.9464, -2.745, -1.06, -3.011, -1.297, -2.747, -0.9464, -2.496, -0.7155, -2.498, -0.8274, -2.745, -1.06, -2.496, -0.7155, -2.256, -0.4986, -2.261, -0.6066, -2.498, -0.8274, -2.256, -0.4986, -2.024, -0.2888, -2.03, -0.3953, -2.261, -0.6066, -2.024, -0.2888, -1.8, -0.0783, -1.806, -0.1861, -2.03, -0.3953, -1.8, -0.0783, -1.596, 0.1049, -1.606, 0.01437, -1.806, -0.1861, -1.596, 0.1049, -1.381, 0.2713, -1.385, 0.1609, -1.606, 0.01437, -1.381, 0.2713, -1.162, 0.4341, -1.178, 0.3344, -1.385, 0.1609, -1.162, 0.4341, -0.9399, 0.6057, -0.9563, 0.5084, -1.178, 0.3344, -0.9399, 0.6057, -0.7225, 0.7739, -0.7356, 0.6759, -0.9563, 0.5084, -0.7225, 0.7739, -0.4939, 0.9263, -0.5174, 0.8321, -0.7356, 0.6759, -3.266, -1.54, -3.011, -1.297, -2.993, -1.42, -3.247, -1.66, -3.011, -1.297, -2.745, -1.06, -2.745, -1.176, -2.993, -1.42, -2.745, -1.06, -2.498, -0.8274, -2.498, -0.938, -2.745, -1.176, -2.498, -0.8274, -2.261, -0.6066, -2.26, -0.7175, -2.498, -0.938, -2.261, -0.6066, -2.03, -0.3953, -2.039, -0.504, -2.26, -0.7175, -2.03, -0.3953, -1.806, -0.1861, -1.812, -0.2947, -2.039, -0.504, -1.806, -0.1861, -1.606, 0.01437, -1.588, -0.08925, -1.812, -0.2947, -1.588, -0.08925, -1.385, 0.1609, -1.374, 0.06005, -1.606, 0.01437, -1.385, 0.1609, -1.588, -0.08925, -1.385, 0.1609, -1.178, 0.3344, -1.191, 0.2369, -1.374, 0.06005, -1.178, 0.3344, -0.9563, 0.5084, -0.9727, 0.4112, -1.191, 0.2369, -0.9563, 0.5084, -0.7356, 0.6759, -0.753, 0.5767, -0.9727, 0.4112, -0.7356, 0.6759, -0.5174, 0.8321, -0.5338, 0.7357, -0.753, 0.5767, -3.247, -1.66, -2.993, -1.42, -2.977, -1.543, -3.242, -1.784, -2.993, -1.42, -2.745, -1.176, -2.736, -1.29, -2.977, -1.543, -2.745, -1.176, -2.498, -0.938, -2.497, -1.048, -2.736, -1.29, -2.498, -0.938, -2.26, -0.7175, -2.264, -0.8255, -2.497, -1.048, -2.26, -0.7175, -2.039, -0.504, -2.041, -0.6096, -2.264, -0.8255, -2.039, -0.504, -1.812, -0.2947, -1.818, -0.4056, -2.041, -0.6096, -1.812, -0.2947, -1.588, -0.08925, -1.596, -0.2079, -1.818, -0.4056, -1.588, -0.08925, -1.374, 0.06005, -1.384, -0.02605, -1.596, -0.2079, -1.374, 0.06005, -1.191, 0.2369, -1.203, 0.1395, -1.384, -0.02605, -1.191, 0.2369, -0.9727, 0.4112, -0.9859, 0.3128, -1.203, 0.1395, -0.9727, 0.4112, -0.753, 0.5767, -0.768, 0.478, -0.9859, 0.3128, -0.753, 0.5767, -0.5338, 0.7357, -0.554, 0.6401, -0.768, 0.478, -3.242, -1.784, -2.977, -1.543, -2.969, -1.656, -3.235, -1.9, -2.977, -1.543, -2.736, -1.29, -2.728, -1.404, -2.969, -1.656, -2.736, -1.29, -2.497, -1.048, -2.494, -1.159, -2.728, -1.404, -2.497, -1.048, -2.264, -0.8255, -2.266, -0.9324, -2.494, -1.159, -2.264, -0.8255, -2.041, -0.6096, -2.042, -0.7159, -2.266, -0.9324, -2.041, -0.6096, -1.818, -0.4056, -1.827, -0.5077, -2.042, -0.7159, -1.818, -0.4056, -1.596, -0.2079, -1.607, -0.3144, -1.827, -0.5077, -1.596, -0.2079, -1.384, -0.02605, -1.393, -0.1185, -1.607, -0.3144, -1.384, -0.02605, -1.203, 0.1395, -1.216, 0.0498, -1.393, -0.1185, -1.203, 0.1395, -0.9859, 0.3128, -1.002, 0.2119, -1.216, 0.0498, -0.9859, 0.3128, -0.768, 0.478, -0.784, 0.3833, -1.002, 0.2119, -0.768, 0.478, -0.554, 0.6401, -0.5708, 0.5467, -0.784, 0.3833, -3.235, -1.9, -2.969, -1.656, -2.962, -1.771, -3.23, -2.018, -2.969, -1.656, -2.728, -1.404, -2.719, -1.517, -2.962, -1.771, -2.728, -1.404, -2.494, -1.159, -2.489, -1.269, -2.719, -1.517, -2.494, -1.159, -2.266, -0.9324, -2.265, -1.04, -2.489, -1.269, -2.266, -0.9324, -2.042, -0.7159, -2.047, -0.8244, -2.265, -1.04, -2.042, -0.7159, -1.827, -0.5077, -1.832, -0.6173, -2.047, -0.8244, -1.827, -0.5077, -1.607, -0.3144, -1.616, -0.4181, -1.832, -0.6173, -1.607, -0.3144, -1.393, -0.1185, -1.399, -0.2205, -1.616, -0.4181, -1.393, -0.1185, -1.216, 0.0498, -1.204, -0.05071, -1.399, -0.2205, -1.216, 0.0498, -1.002, 0.2119, -1.017, 0.1101, -1.204, -0.05071, -1.002, 0.2119, -0.784, 0.3833, -0.8013, 0.2853, -1.017, 0.1101, -0.784, 0.3833, -0.5708, 0.5467, -0.5873, 0.4531, -0.8013, 0.2853, -3.23, -2.018, -2.962, -1.771, -2.955, -1.889, -3.224, -2.139, -2.962, -1.771, -2.719, -1.517, -2.71, -1.629, -2.955, -1.889, -2.719, -1.517, -2.489, -1.269, -2.483, -1.379, -2.71, -1.629, -2.489, -1.269, -2.265, -1.04, -2.265, -1.147, -2.483, -1.379, -2.265, -1.04, -2.047, -0.8244, -2.049, -0.9306, -2.265, -1.147, -2.047, -0.8244, -1.832, -0.6173, -1.839, -0.7215, -2.049, -0.9306, -1.832, -0.6173, -1.616, -0.4181, -1.624, -0.521, -1.839, -0.7215, -1.616, -0.4181, -1.399, -0.2205, -1.414, -0.3283, -1.624, -0.521, -1.399, -0.2205, -1.204, -0.05071, -1.203, -0.1506, -1.414, -0.3283, -1.204, -0.05071, -1.017, 0.1101, -1.029, 0.01405, -1.203, -0.1506, -1.017, 0.1101, -0.8013, 0.2853, -0.8149, 0.1886, -1.029, 0.01405, -0.8013, 0.2853, -0.5873, 0.4531, -0.6035, 0.36, -0.8149, 0.1886, -3.224, -2.139, -2.955, -1.889, -2.947, -2.01, -3.196, -2.273, -2.955, -1.889, -2.71, -1.629, -2.699, -1.743, -2.947, -2.01, -2.71, -1.629, -2.483, -1.379, -2.474, -1.488, -2.699, -1.743, -2.483, -1.379, -2.265, -1.147, -2.255, -1.255, -2.474, -1.488, -2.265, -1.147, -2.049, -0.9306, -2.042, -1.042, -2.255, -1.255, -2.049, -0.9306, -1.839, -0.7215, -1.843, -0.8265, -2.042, -1.042, -1.839, -0.7215, -1.624, -0.521, -1.631, -0.6244, -1.843, -0.8265, -1.624, -0.521, -1.414, -0.3283, -1.425, -0.4283, -1.631, -0.6244, -1.414, -0.3283, -1.203, -0.1506, -1.21, -0.2468, -1.425, -0.4283, -1.203, -0.1506, -1.029, 0.01405, -1.029, -0.07632, -1.21, -0.2468, -1.029, 0.01405, -0.8149, 0.1886, -0.8274, 0.08994, -1.029, -0.07632, -0.8149, 0.1886, -0.6035, 0.36, -0.6185, 0.266, -0.8274, 0.08994, -3.196, -2.273, -2.947, -2.01, -2.932, -2.127, -3.169, -2.393, -2.947, -2.01, -2.699, -1.743, -2.686, -1.857, -2.932, -2.127, -2.699, -1.743, -2.474, -1.488, -2.463, -1.596, -2.686, -1.857, -2.474, -1.488, -2.255, -1.255, -2.253, -1.359, -2.463, -1.596, -2.255, -1.255, -2.042, -1.042, -2.04, -1.141, -2.253, -1.359, -2.042, -1.042, -1.843, -0.8265, -1.845, -0.9329, -2.04, -1.141, -1.843, -0.8265, -1.631, -0.6244, -1.638, -0.7287, -1.845, -0.9329, -1.631, -0.6244, -1.425, -0.4283, -1.43, -0.5317, -1.638, -0.7287, -1.425, -0.4283, -1.21, -0.2468, -1.228, -0.346, -1.43, -0.5317, -1.21, -0.2468, -1.029, -0.07632, -1.022, -0.1819, -1.228, -0.346, -1.029, -0.07632, -0.8274, 0.08994, -0.8351, -0.01169, -1.022, -0.1819, -0.8274, 0.08994, -0.6185, 0.266, -0.6312, 0.1727, -0.8351, -0.01169, -3.169, -2.393, -2.932, -2.127, -2.918, -2.241, -3.149, -2.511, -2.932, -2.127, -2.686, -1.857, -2.672, -1.975, -2.918, -2.241, -2.686, -1.857, -2.463, -1.596, -2.45, -1.709, -2.672, -1.975, -2.463, -1.596, -2.253, -1.359, -2.246, -1.459, -2.45, -1.709, -2.253, -1.359, -2.04, -1.141, -2.02, -1.256, -2.246, -1.459, -2.04, -1.141, -1.845, -0.9329, -1.849, -1.035, -2.02, -1.256, -1.845, -0.9329, -1.638, -0.7287, -1.639, -0.8313, -1.849, -1.035, -1.638, -0.7287, -1.43, -0.5317, -1.435, -0.6285, -1.639, -0.8313, -1.43, -0.5317, -1.228, -0.346, -1.236, -0.4447, -1.435, -0.6285, -1.228, -0.346, -1.022, -0.1819, -1.035, -0.2738, -1.236, -0.4447, -1.022, -0.1819, -0.8351, -0.01169, -0.8446, -0.1029, -1.035, -0.2738, -0.8351, -0.01169, -0.6312, 0.1727, -0.6407, 0.07402, -0.8446, -0.1029, -3.149, -2.511, -2.918, -2.241, -2.887, -2.361, -3.123, -2.629, -2.918, -2.241, -2.672, -1.975, -2.661, -2.092, -2.887, -2.361, -2.672, -1.975, -2.45, -1.709, -2.433, -1.819, -2.661, -2.092, -2.45, -1.709, -2.246, -1.459, -2.214, -1.563, -2.433, -1.819, -2.214, -1.563, -2.02, -1.256, -1.985, -1.376, -2.246, -1.459, -2.02, -1.256, -2.214, -1.563, -2.02, -1.256, -1.849, -1.035, -1.833, -1.148, -1.985, -1.376, -1.849, -1.035, -1.639, -0.8313, -1.641, -0.9396, -1.833, -1.148, -1.639, -0.8313, -1.435, -0.6285, -1.443, -0.7269, -1.641, -0.9396, -1.435, -0.6285, -1.236, -0.4447, -1.241, -0.5416, -1.443, -0.7269, -1.236, -0.4447, -1.035, -0.2738, -1.045, -0.3661, -1.241, -0.5416, -1.035, -0.2738, -0.8446, -0.1029, -0.8544, -0.1942, -1.045, -0.3661, -0.8446, -0.1029, -0.6407, 0.07402, -0.655, -0.02207, -0.8544, -0.1942, -3.123, -2.629, -2.887, -2.361, -2.862, -2.483, -3.108, -2.748, -2.887, -2.361, -2.661, -2.092, -2.639, -2.209, -2.862, -2.483, -2.661, -2.092, -2.433, -1.819, -2.419, -1.93, -2.639, -2.209, -2.433, -1.819, -2.214, -1.563, -2.208, -1.685, -2.419, -1.93, -2.214, -1.563, -1.985, -1.376, -1.983, -1.469, -2.208, -1.685, -1.985, -1.376, -1.833, -1.148, -1.805, -1.269, -1.983, -1.469, -1.833, -1.148, -1.641, -0.9396, -1.635, -1.049, -1.805, -1.269, -1.641, -0.9396, -1.443, -0.7269, -1.447, -0.8302, -1.635, -1.049, -1.443, -0.7269, -1.241, -0.5416, -1.243, -0.6398, -1.447, -0.8302, -1.241, -0.5416, -1.045, -0.3661, -1.051, -0.4656, -1.243, -0.6398, -1.045, -0.3661, -0.8544, -0.1942, -0.8649, -0.2861, -1.051, -0.4656, -0.8544, -0.1942, -0.655, -0.02207, -0.6659, -0.115, -0.8649, -0.2861, -3.108, -2.748, -2.862, -2.483, -2.843, -2.599, -3.085, -2.865, -2.862, -2.483, -2.639, -2.209, -2.62, -2.325, -2.843, -2.599, -2.639, -2.209, -2.419, -1.93, -2.391, -2.046, -2.62, -2.325, -2.419, -1.93, -2.208, -1.685, -2.204, -1.794, -2.391, -2.046, -2.208, -1.685, -1.983, -1.469, -1.982, -1.573, -2.204, -1.794, -1.983, -1.469, -1.805, -1.269, -1.785, -1.37, -1.982, -1.573, -1.805, -1.269, -1.635, -1.049, -1.63, -1.153, -1.785, -1.37, -1.635, -1.049, -1.447, -0.8302, -1.445, -0.9319, -1.63, -1.153, -1.447, -0.8302, -1.243, -0.6398, -1.251, -0.7316, -1.445, -0.9319, -1.243, -0.6398, -1.051, -0.4656, -1.056, -0.5563, -1.251, -0.7316, -1.051, -0.4656, -0.8649, -0.2861, -0.8677, -0.3816, -1.056, -0.5563, -0.8649, -0.2861, -0.6659, -0.115, -0.6778, -0.2088, -0.8677, -0.3816, -3.085, -2.865, -2.843, -2.599, -2.826, -2.707, -3.057, -2.98, -2.843, -2.599, -2.62, -2.325, -2.6, -2.437, -2.826, -2.707, -2.62, -2.325, -2.391, -2.046, -2.373, -2.161, -2.6, -2.437, -2.391, -2.046, -2.204, -1.794, -2.175, -1.904, -2.373, -2.161, -2.204, -1.794, -1.982, -1.573, -1.974, -1.684, -2.175, -1.904, -1.982, -1.573, -1.785, -1.37, -1.782, -1.462, -1.974, -1.684, -1.785, -1.37, -1.63, -1.153, -1.617, -1.253, -1.782, -1.462, -1.63, -1.153, -1.445, -0.9319, -1.446, -1.033, -1.617, -1.253, -1.445, -0.9319, -1.251, -0.7316, -1.254, -0.8339, -1.446, -1.033, -1.251, -0.7316, -1.056, -0.5563, -1.061, -0.6503, -1.254, -0.8339, -1.056, -0.5563, -0.8677, -0.3816, -0.8739, -0.4745, -1.061, -0.6503, -0.8677, -0.3816, -0.6778, -0.2088, -0.6852, -0.3001, -0.8739, -0.4745, -3.057, -2.98, -2.826, -2.707, -2.795, -2.832, -3.043, -3.099, -2.826, -2.707, -2.6, -2.437, -2.578, -2.55, -2.795, -2.832, -2.6, -2.437, -2.373, -2.161, -2.361, -2.278, -2.578, -2.55, -2.373, -2.161, -2.175, -1.904, -2.141, -2.028, -2.361, -2.278, -2.175, -1.904, -1.974, -1.684, -1.958, -1.796, -2.141, -2.028, -1.974, -1.684, -1.782, -1.462, -1.776, -1.559, -1.958, -1.796, -1.782, -1.462, -1.617, -1.253, -1.607, -1.346, -1.776, -1.559, -1.617, -1.253, -1.446, -1.033, -1.44, -1.134, -1.607, -1.346, -1.446, -1.033, -1.254, -0.8339, -1.254, -0.934, -1.44, -1.134, -1.254, -0.8339, -1.061, -0.6503, -1.068, -0.7436, -1.254, -0.934, -1.061, -0.6503, -0.8739, -0.4745, -0.8814, -0.5644, -1.068, -0.7436, -0.8739, -0.4745, -0.6852, -0.3001, -0.6893, -0.3927, -0.8814, -0.5644, -3.043, -3.099, -2.795, -2.832, -2.778, -2.948, -2.94, -3.124, -3.039, -3.139, -3.03, -3.22, -3.03, -3.22, -2.795, -2.832, -2.578, -2.55, -2.557, -2.665, -2.778, -2.948, -2.578, -2.55, -2.361, -2.278, -2.349, -2.39, -2.557, -2.665, -2.361, -2.278, -2.141, -2.028, -2.1, -2.157, -2.349, -2.39, -2.141, -2.028, -1.958, -1.796, -1.947, -1.9, -2.1, -2.157, -1.958, -1.796, -1.776, -1.559, -1.767, -1.664, -1.947, -1.9, -1.776, -1.559, -1.607, -1.346, -1.599, -1.441, -1.767, -1.664, -1.607, -1.346, -1.44, -1.134, -1.437, -1.232, -1.599, -1.441, -1.44, -1.134, -1.254, -0.934, -1.257, -1.028, -1.437, -1.232, -1.254, -0.934, -1.068, -0.7436, -1.069, -0.8375, -1.257, -1.028, -1.068, -0.7436, -0.8814, -0.5644, -0.8893, -0.6539, -1.069, -0.8375, -0.8814, -0.5644, -0.6893, -0.3927, -0.7019, -0.4882, -0.8893, -0.6539, -2.951, 0.7093, -2.992, 0.6832, -3.033, 0.6874, -3.135, 0.7002, -2.934, 0.8276, -3.03, -3.22, -3.021, -3.301, -3.03, -3.22, -3.03, -3.22, -2.934, 0.8276, -2.627, 1.024, -2.647, 0.9089, -2.951, 0.7093, -2.627, 1.024, -2.333, 1.209, -2.356, 1.097, -2.647, 0.9089, -2.333, 1.209, -2.073, 1.404, -2.085, 1.267, -2.356, 1.097, -2.073, 1.404, -1.774, 1.563, -1.803, 1.445, -2.085, 1.267, -1.774, 1.563, -1.499, 1.716, -1.527, 1.609, -1.803, 1.445, -1.499, 1.716, -1.249, 1.862, -1.276, 1.758, -1.527, 1.609, -1.249, 1.862, -0.9847, 1.991, -1.022, 1.895, -1.276, 1.758, -0.9847, 1.991, -0.7379, 2.106, -0.7732, 2.02, -1.022, 1.895, -0.7379, 2.106, -0.5083, 2.223, -0.5421, 2.135, -0.7732, 2.02, -0.5083, 2.223, -0.2728, 2.336, -0.307, 2.249, -0.5421, 2.135, -0.2728, 2.336, -0.0459, 2.449, -0.07785, 2.364, -0.307, 2.249, -2.955, 0.6777, -2.992, 0.6832, -2.951, 0.7093, -2.951, 0.7093, -2.647, 0.9089, -2.664, 0.7939, -2.858, 0.6661, -2.955, 0.6777, -2.647, 0.9089, -2.356, 1.097, -2.377, 0.9861, -2.664, 0.7939, -2.356, 1.097, -2.085, 1.267, -2.107, 1.163, -2.377, 0.9861, -2.085, 1.267, -1.803, 1.445, -1.832, 1.333, -2.107, 1.163, -1.803, 1.445, -1.527, 1.609, -1.558, 1.504, -1.832, 1.333, -1.527, 1.609, -1.276, 1.758, -1.305, 1.655, -1.558, 1.504, -1.276, 1.758, -1.022, 1.895, -1.053, 1.796, -1.305, 1.655, -1.022, 1.895, -0.7732, 2.02, -0.8061, 1.933, -1.053, 1.796, -0.7732, 2.02, -0.5421, 2.135, -0.5756, 2.05, -0.8061, 1.933, -0.5421, 2.135, -0.307, 2.249, -0.3412, 2.162, -0.5756, 2.05, -0.307, 2.249, -0.07785, 2.364, -0.1111, 2.278, -0.3412, 2.162, -3.29, 0.2708, -3.289, 0.2863, -3.27, 0.2829, -2.735, 0.6421, -2.781, 0.6488, -2.858, 0.6661, -2.664, 0.7939, -2.681, 0.6782, -2.664, 0.7939, -2.377, 0.9861, -2.396, 0.8763, -2.681, 0.6782, -2.377, 0.9861, -2.107, 1.163, -2.129, 1.056, -2.396, 0.8763, -2.107, 1.163, -1.832, 1.333, -1.85, 1.219, -2.129, 1.056, -1.832, 1.333, -1.558, 1.504, -1.587, 1.393, -1.85, 1.219, -1.558, 1.504, -1.305, 1.655, -1.326, 1.546, -1.587, 1.393, -1.305, 1.655, -1.053, 1.796, -1.084, 1.694, -1.326, 1.546, -1.053, 1.796, -0.8061, 1.933, -0.8255, 1.834, -1.084, 1.694, -0.8061, 1.933, -0.5756, 2.05, -0.6029, 1.951, -0.8255, 1.834, -0.5756, 2.05, -0.3412, 2.162, -0.3759, 2.074, -0.6029, 1.951, -0.3412, 2.162, -0.1111, 2.278, -0.1444, 2.193, -0.3759, 2.074, -3.29, 0.2708, -3.27, 0.2829, -3.254, 0.28, -3.154, 0.2309, -3.287, 0.131, -2.704, 0.6366, -2.735, 0.6421, -2.681, 0.6782, -2.688, 0.6305, -2.631, 0.6091, -2.638, 0.6152, -2.688, 0.6305, -2.681, 0.6782, -2.396, 0.8763, -2.411, 0.7646, -2.396, 0.8763, -2.129, 1.056, -2.138, 0.9382, -2.411, 0.7646, -2.129, 1.056, -1.85, 1.219, -1.876, 1.108, -2.138, 0.9382, -1.85, 1.219, -1.587, 1.393, -1.614, 1.281, -1.876, 1.108, -1.587, 1.393, -1.326, 1.546, -1.355, 1.435, -1.614, 1.281, -1.326, 1.546, -1.084, 1.694, -1.11, 1.592, -1.355, 1.435, -1.084, 1.694, -0.8255, 1.834, -0.8604, 1.737, -1.11, 1.592, -0.8255, 1.834, -0.6029, 1.951, -0.6208, 1.856, -0.8604, 1.737, -0.6029, 1.951, -0.3759, 2.074, -0.404, 1.984, -0.6208, 1.856, -0.3759, 2.074, -0.1444, 2.193, -0.1769, 2.106, -0.404, 1.984, -3.002, 0.2245, -3.282, 0.009499, -3.287, 0.131, -3.154, 0.2309, -3.001, 0.2381, -3.002, 0.2245, -3.001, 0.2381, -2.986, 0.2375, -2.585, 0.5702, -2.611, 0.5907, -2.631, 0.6091, -2.411, 0.7646, -2.426, 0.6532, -2.572, 0.5463, -2.411, 0.7646, -2.138, 0.9382, -2.161, 0.832, -2.426, 0.6532, -2.138, 0.9382, -1.876, 1.108, -1.898, 0.999, -2.161, 0.832, -1.876, 1.108, -1.614, 1.281, -1.64, 1.172, -1.898, 0.999, -1.614, 1.281, -1.355, 1.435, -1.384, 1.334, -1.64, 1.172, -1.355, 1.435, -1.11, 1.592, -1.14, 1.49, -1.384, 1.334, -1.11, 1.592, -0.8604, 1.737, -0.8917, 1.638, -1.14, 1.49, -0.8604, 1.737, -0.6208, 1.856, -0.6464, 1.77, -0.8917, 1.638, -0.6208, 1.856, -0.404, 1.984, -0.4309, 1.895, -0.6464, 1.77, -0.404, 1.984, -0.1769, 2.106, -0.2072, 2.02, -0.4309, 1.895, -3.282, 0.009499, -3.002, 0.2245, -3.007, 0.1114, -3.285, -0.1102, -3.002, 0.2245, -2.986, 0.2375, -2.972, 0.2368, -2.866, 0.2206, -3.007, 0.1114, -2.549, 0.4571, -2.554, 0.4995, -2.554, 0.504, -2.572, 0.5463, -2.426, 0.6532, -2.441, 0.5387, -2.426, 0.6532, -2.161, 0.832, -2.182, 0.7302, -2.441, 0.5387, -2.161, 0.832, -1.898, 0.999, -1.92, 0.8944, -2.182, 0.7302, -1.898, 0.999, -1.64, 1.172, -1.664, 1.066, -1.92, 0.8944, -1.64, 1.172, -1.384, 1.334, -1.41, 1.229, -1.664, 1.066, -1.384, 1.334, -1.14, 1.49, -1.168, 1.39, -1.41, 1.229, -1.14, 1.49, -0.8917, 1.638, -0.92, 1.541, -1.168, 1.39, -0.8917, 1.638, -0.6464, 1.77, -0.6799, 1.679, -0.92, 1.541, -0.6464, 1.77, -0.4309, 1.895, -0.4535, 1.807, -0.6799, 1.679, -0.4309, 1.895, -0.2072, 2.02, -0.2389, 1.932, -0.4535, 1.807, -3.285, -0.1102, -3.007, 0.1114, -3.009, -0.002056, -3.289, -0.2279, -3.007, 0.1114, -2.866, 0.2206, -2.754, 0.2153, -2.742, 0.2172, -2.74, 0.2173, -3.009, -0.002056, -2.555, 0.3694, -2.553, 0.3888, -2.547, 0.4334, -2.549, 0.4571, -2.441, 0.5387, -2.451, 0.423, -2.564, 0.3421, -2.441, 0.5387, -2.182, 0.7302, -2.178, 0.6154, -2.451, 0.423, -2.182, 0.7302, -1.92, 0.8944, -1.939, 0.7864, -2.178, 0.6154, -1.92, 0.8944, -1.664, 1.066, -1.687, 0.9609, -1.939, 0.7864, -1.664, 1.066, -1.41, 1.229, -1.437, 1.13, -1.687, 0.9609, -1.41, 1.229, -1.168, 1.39, -1.195, 1.288, -1.437, 1.13, -1.168, 1.39, -0.92, 1.541, -0.9501, 1.443, -1.195, 1.288, -0.92, 1.541, -0.6799, 1.679, -0.7115, 1.583, -0.9501, 1.443, -0.6799, 1.679, -0.4535, 1.807, -0.4771, 1.722, -0.7115, 1.583, -0.4535, 1.807, -0.2389, 1.932, -0.2709, 1.847, -0.4771, 1.722, -3.289, -0.2279, -3.009, -0.002056, -3.009, -0.1152, -3.292, -0.3511, -2.751, 0.1063, -3.009, -0.1152, -3.009, -0.002056, -2.74, 0.2173, -2.739, 0.2175, -2.751, 0.1063, -2.739, 0.2175, -2.686, 0.2186, -2.624, 0.2508, -2.617, 0.2587, -2.578, 0.3034, -2.564, 0.3421, -2.451, 0.423, -2.469, 0.307, -2.451, 0.423, -2.178, 0.6154, -2.193, 0.4974, -2.469, 0.307, -2.178, 0.6154, -1.939, 0.7864, -1.95, 0.6804, -2.193, 0.4974, -1.939, 0.7864, -1.687, 0.9609, -1.707, 0.8557, -1.95, 0.6804, -1.687, 0.9609, -1.437, 1.13, -1.465, 1.026, -1.707, 0.8557, -1.437, 1.13, -1.195, 1.288, -1.221, 1.186, -1.465, 1.026, -1.195, 1.288, -0.9501, 1.443, -0.9763, 1.345, -1.221, 1.186, -0.9501, 1.443, -0.7115, 1.583, -0.7407, 1.492, -0.9763, 1.345, -0.7115, 1.583, -0.4771, 1.722, -0.4961, 1.623, -0.7407, 1.492, -0.4771, 1.722, -0.2709, 1.847, -0.2849, 1.746, -0.4961, 1.623, -3.292, -0.3511, -3.009, -0.1152, -3.006, -0.2372, -3.294, -0.468, -3.009, -0.1152, -2.751, 0.1063, -2.741, -0.01249, -3.006, -0.2372, -2.751, 0.1063, -2.469, 0.307, -2.484, 0.1911, -2.741, -0.01249, -2.469, 0.307, -2.193, 0.4974, -2.202, 0.3834, -2.484, 0.1911, -2.193, 0.4974, -1.95, 0.6804, -1.967, 0.5737, -2.202, 0.3834, -1.95, 0.6804, -1.707, 0.8557, -1.727, 0.7519, -1.967, 0.5737, -1.707, 0.8557, -1.465, 1.026, -1.49, 0.923, -1.727, 0.7519, -1.465, 1.026, -1.221, 1.186, -1.247, 1.086, -1.49, 0.923, -1.221, 1.186, -0.9763, 1.345, -1.0, 1.244, -1.247, 1.086, -0.9763, 1.345, -0.7407, 1.492, -0.7606, 1.393, -1.0, 1.244, -0.7407, 1.492, -0.4961, 1.623, -0.5316, 1.531, -0.7606, 1.393, -0.4961, 1.623, -0.2849, 1.746, -0.296, 1.648, -0.5316, 1.531, -3.294, -0.468, -3.006, -0.2372, -3.013, -0.3601, -3.298, -0.5868, -3.006, -0.2372, -2.741, -0.01249, -2.73, -0.1399, -3.013, -0.3601, -2.741, -0.01249, -2.484, 0.1911, -2.491, 0.07489, -2.73, -0.1399, -2.484, 0.1911, -2.202, 0.3834, -2.218, 0.2777, -2.491, 0.07489, -2.202, 0.3834, -1.967, 0.5737, -1.978, 0.4671, -2.218, 0.2777, -1.967, 0.5737, -1.727, 0.7519, -1.746, 0.6489, -1.978, 0.4671, -1.727, 0.7519, -1.49, 0.923, -1.512, 0.8213, -1.746, 0.6489, -1.49, 0.923, -1.247, 1.086, -1.272, 0.9843, -1.512, 0.8213, -1.247, 1.086, -1.0, 1.244, -1.028, 1.143, -1.272, 0.9843, -1.0, 1.244, -0.7606, 1.393, -0.7866, 1.294, -1.028, 1.143, -0.7606, 1.393, -0.5316, 1.531, -0.5587, 1.439, -0.7866, 1.294, -0.5316, 1.531, -0.296, 1.648, -0.3235, 1.565, -0.5587, 1.439, -3.298, -0.5868, -3.013, -0.3601, -3.017, -0.4782, -3.301, -0.7055, -3.013, -0.3601, -2.73, -0.1399, -2.731, -0.252, -3.017, -0.4782, -2.73, -0.1399, -2.491, 0.07489, -2.483, -0.0412, -2.731, -0.252, -2.491, 0.07489, -2.218, 0.2777, -2.233, 0.1657, -2.483, -0.0412, -2.218, 0.2777, -1.978, 0.4671, -1.989, 0.362, -2.233, 0.1657, -1.978, 0.4671, -1.746, 0.6489, -1.762, 0.5471, -1.989, 0.362, -1.746, 0.6489, -1.512, 0.8213, -1.535, 0.7207, -1.762, 0.5471, -1.512, 0.8213, -1.272, 0.9843, -1.297, 0.8835, -1.535, 0.7207, -1.272, 0.9843, -1.028, 1.143, -1.052, 1.041, -1.297, 0.8835, -1.028, 1.143, -0.7866, 1.294, -0.8124, 1.198, -1.052, 1.041, -0.7866, 1.294, -0.5587, 1.439, -0.5855, 1.345, -0.8124, 1.198, -0.5587, 1.439, -0.3235, 1.565, -0.3527, 1.478, -0.5855, 1.345, -3.301, -0.7055, -3.017, -0.4782, -3.021, -0.5969, -3.296, -0.836, -3.017, -0.4782, -2.731, -0.252, -2.74, -0.3684, -3.021, -0.5969, -2.731, -0.252, -2.483, -0.0412, -2.48, -0.1581, -2.74, -0.3684, -2.483, -0.0412, -2.233, 0.1657, -2.239, 0.05677, -2.48, -0.1581, -2.233, 0.1657, -1.989, 0.362, -1.999, 0.258, -2.239, 0.05677, -1.989, 0.362, -1.762, 0.5471, -1.779, 0.4431, -1.999, 0.258, -1.762, 0.5471, -1.535, 0.7207, -1.556, 0.6216, -1.779, 0.4431, -1.535, 0.7207, -1.297, 0.8835, -1.324, 0.7801, -1.556, 0.6216, -1.297, 0.8835, -1.052, 1.041, -1.076, 0.9385, -1.324, 0.7801, -1.052, 1.041, -0.8124, 1.198, -0.8376, 1.101, -1.076, 0.9385, -0.8124, 1.198, -0.5855, 1.345, -0.6101, 1.252, -0.8376, 1.101, -0.5855, 1.345, -0.3527, 1.478, -0.3824, 1.388, -0.6101, 1.252, -3.296, -0.836, -3.021, -0.5969, -3.02, -0.7175, -3.293, -0.9515, -3.021, -0.5969, -2.74, -0.3684, -2.747, -0.4842, -3.02, -0.7175, -2.74, -0.3684, -2.48, -0.1581, -2.487, -0.2661, -2.747, -0.4842, -2.48, -0.1581, -2.239, 0.05677, -2.246, -0.055, -2.487, -0.2661, -2.239, 0.05677, -1.999, 0.258, -2.009, 0.1525, -2.246, -0.055, -1.999, 0.258, -1.779, 0.4431, -1.791, 0.3436, -2.009, 0.1525, -1.779, 0.4431, -1.556, 0.6216, -1.571, 0.5187, -1.791, 0.3436, -1.556, 0.6216, -1.324, 0.7801, -1.324, 0.6532, -1.571, 0.5187, -1.324, 0.7801, -1.076, 0.9385, -1.103, 0.8346, -1.324, 0.6532, -1.076, 0.9385, -0.8376, 1.101, -0.8607, 1.002, -1.103, 0.8346, -0.8376, 1.101, -0.6101, 1.252, -0.6338, 1.16, -0.8607, 1.002, -0.6101, 1.252, -0.3824, 1.388, -0.4076, 1.298, -0.6338, 1.16, -3.293, -0.9515, -3.02, -0.7175, -3.019, -0.838, -3.293, -1.071, -3.02, -0.7175, -2.747, -0.4842, -2.748, -0.5997, -3.019, -0.838, -2.747, -0.4842, -2.487, -0.2661, -2.494, -0.3756, -2.748, -0.5997, -2.487, -0.2661, -2.246, -0.055, -2.252, -0.164, -2.494, -0.3756, -2.246, -0.055, -2.009, 0.1525, -2.017, 0.0467, -2.252, -0.164, -2.009, 0.1525, -1.791, 0.3436, -1.802, 0.2457, -2.017, 0.0467, -1.791, 0.3436, -1.571, 0.5187, -1.59, 0.4195, -1.802, 0.2457, -1.571, 0.5187, -1.324, 0.6532, -1.343, 0.5732, -1.59, 0.4195, -1.324, 0.6532, -1.103, 0.8346, -1.116, 0.7283, -1.343, 0.5732, -1.103, 0.8346, -0.8607, 1.002, -0.8846, 0.9046, -1.116, 0.7283, -0.8607, 1.002, -0.6338, 1.16, -0.6539, 1.064, -0.8846, 0.9046, -0.6338, 1.16, -0.4076, 1.298, -0.4284, 1.211, -0.6539, 1.064, -3.293, -1.071, -3.019, -0.838, -3.015, -0.9573, -3.284, -1.191, -3.019, -0.838, -2.748, -0.5997, -2.748, -0.7157, -3.015, -0.9573, -2.748, -0.5997, -2.494, -0.3756, -2.489, -0.4886, -2.748, -0.7157, -2.494, -0.3756, -2.252, -0.164, -2.25, -0.2763, -2.489, -0.4886, -2.252, -0.164, -2.017, 0.0467, -2.014, -0.06847, -2.25, -0.2763, -2.017, 0.0467, -1.802, 0.2457, -1.81, 0.1436, -2.014, -0.06847, -1.802, 0.2457, -1.59, 0.4195, -1.608, 0.3254, -1.81, 0.1436, -1.59, 0.4195, -1.343, 0.5732, -1.367, 0.4777, -1.608, 0.3254, -1.343, 0.5732, -1.116, 0.7283, -1.128, 0.6296, -1.367, 0.4777, -1.116, 0.7283, -0.8846, 0.9046, -0.905, 0.804, -1.128, 0.6296, -0.8846, 0.9046, -0.6539, 1.064, -0.6794, 0.9668, -0.905, 0.804, -0.6539, 1.064, -0.4284, 1.211, -0.4465, 1.11, -0.6794, 0.9668, -3.284, -1.191, -3.015, -0.9573, -3.013, -1.068, -3.28, -1.305, -3.015, -0.9573, -2.748, -0.7157, -2.748, -0.8319, -3.013, -1.068, -2.748, -0.7157, -2.489, -0.4886, -2.493, -0.6055, -2.748, -0.8319, -2.489, -0.4886, -2.25, -0.2763, -2.252, -0.3904, -2.493, -0.6055, -2.25, -0.2763, -2.014, -0.06847, -2.018, -0.179, -2.252, -0.3904, -2.014, -0.06847, -1.81, 0.1436, -1.796, 0.03484, -2.018, -0.179, -1.81, 0.1436, -1.608, 0.3254, -1.594, 0.2166, -1.796, 0.03484, -1.594, 0.2166, -1.367, 0.4777, -1.363, 0.3637, -1.608, 0.3254, -1.367, 0.4777, -1.594, 0.2166, -1.367, 0.4777, -1.128, 0.6296, -1.145, 0.5351, -1.363, 0.3637, -1.128, 0.6296, -0.905, 0.804, -0.9233, 0.7042, -1.145, 0.5351, -0.905, 0.804, -0.6794, 0.9668, -0.7021, 0.8702, -0.9233, 0.7042, -0.6794, 0.9668, -0.4465, 1.11, -0.4698, 1.018, -0.7021, 0.8702, -3.28, -1.305, -3.013, -1.068, -3.013, -1.181, -3.273, -1.421, -3.013, -1.068, -2.748, -0.8319, -2.747, -0.9464, -3.013, -1.181, -2.748, -0.8319, -2.493, -0.6055, -2.496, -0.7155, -2.747, -0.9464, -2.493, -0.6055, -2.252, -0.3904, -2.256, -0.4986, -2.496, -0.7155, -2.252, -0.3904, -2.018, -0.179, -2.024, -0.2888, -2.256, -0.4986, -2.018, -0.179, -1.796, 0.03484, -1.8, -0.0783, -2.024, -0.2888, -1.796, 0.03484, -1.594, 0.2166, -1.596, 0.1049, -1.8, -0.0783, -1.594, 0.2166, -1.363, 0.3637, -1.381, 0.2713, -1.596, 0.1049, -1.363, 0.3637, -1.145, 0.5351, -1.162, 0.4341, -1.381, 0.2713, -1.145, 0.5351, -0.9233, 0.7042, -0.9399, 0.6057, -1.162, 0.4341, -0.9233, 0.7042, -0.7021, 0.8702, -0.7225, 0.7739, -0.9399, 0.6057, -0.7021, 0.8702, -0.4698, 1.018, -0.4939, 0.9263, -0.7225, 0.7739, -3.28, -1.305, -3.273, -1.421, -3.273, -1.421, -3.28, -1.305, -3.224, -2.139, -3.196, -2.273, -3.196, -2.273, -3.224, -2.139, -3.123, -2.629, -3.108, -2.748, -3.108, -2.748, -3.123, -2.629, -3.289, 0.2863, -3.29, 0.2708, -3.29, 0.2708, -3.289, 0.2863, -3.043, -3.099, -3.03, -3.22, -3.03, -3.22, -3.043, -3.099, -3.282, 0.009499, -3.285, -0.1102, -3.285, -0.1102, -3.282, 0.009499, -3.266, -1.54, -3.247, -1.66, -3.247, -1.66, -3.266, -1.54, -3.294, -0.468, -3.298, -0.5868, -3.298, -0.5868, -3.294, -0.468, -3.23, -2.018, -3.224, -2.139, -3.224, -2.139, -3.23, -2.018, -3.149, -2.511, -3.123, -2.629, -3.123, -2.629, -3.149, -2.511, -3.235, -1.9, -3.23, -2.018, -3.23, -2.018, -3.235, -1.9, -3.242, -1.784, -3.235, -1.9, -3.235, -1.9, -3.242, -1.784, -3.196, -2.273, -3.169, -2.393, -3.169, -2.393, -3.196, -2.273, -3.057, -2.98, -3.043, -3.099, -3.043, -3.099, -3.057, -2.98, -3.293, -0.9515, -3.293, -1.071, -3.293, -1.071, -3.293, -0.9515, -3.287, 0.131, -3.282, 0.009499, -3.282, 0.009499, -3.287, 0.131, -3.273, -1.421, -3.266, -1.54, -3.266, -1.54, -3.273, -1.421, -3.085, -2.865, -3.057, -2.98, -3.057, -2.98, -3.085, -2.865, -3.108, -2.748, -3.085, -2.865, -3.085, -2.865, -3.108, -2.748, -3.296, -0.836, -3.293, -0.9515, -3.293, -0.9515, -3.296, -0.836, -3.292, -0.3511, -3.294, -0.468, -3.294, -0.468, -3.292, -0.3511, -3.284, -1.191, -3.28, -1.305, -3.28, -1.305, -3.284, -1.191, -3.169, -2.393, -3.149, -2.511, -3.149, -2.511, -3.169, -2.393, -3.289, -0.2279, -3.292, -0.3511, -3.292, -0.3511, -3.289, -0.2279, -3.285, -0.1102, -3.289, -0.2279, -3.289, -0.2279, -3.285, -0.1102, -3.301, -0.7055, -3.296, -0.836, -3.296, -0.836, -3.301, -0.7055, -3.293, -1.071, -3.284, -1.191, -3.284, -1.191, -3.293, -1.071, -3.29, 0.2708, -3.287, 0.131, -3.287, 0.131, -3.29, 0.2708, -3.247, -1.66, -3.242, -1.784, -3.242, -1.784, -3.247, -1.66, -3.03, -3.22, -3.021, -3.301, -3.021, -3.301, -3.03, -3.22, -3.298, -0.5868, -3.301, -0.7055, -3.301, -0.7055, -3.298, -0.5868, -0.5174, 0.8321, -0.4939, 0.9263, -0.4698, 1.018, -0.4465, 1.11, -0.4284, 1.211, -0.4076, 1.298, -0.3824, 1.388, -0.3527, 1.478, -0.3235, 1.565, -0.296, 1.648, -0.2849, 1.746, -0.2709, 1.847, -0.2389, 1.932, -0.2072, 2.02, -0.1769, 2.106, -0.1444, 2.193, -0.1111, 2.278, -0.07785, 2.364, -0.0459, 2.449, -0.6893, -0.3927, -0.6852, -0.3001, -0.6778, -0.2088, -0.6659, -0.115, -0.655, -0.02207, -0.6407, 0.07402, -0.6312, 0.1727, -0.6185, 0.266, -0.6035, 0.36, -0.5873, 0.4531, -0.5708, 0.5467, -0.554, 0.6401, -0.5338, 0.7357, 0.0, 0.0, 0.0, 0.0, 0.0, 0.0, 0.0, 0.0, 0.0, 0.0, 0.0, 0.0, 0.0, 0.0, 0.0, 0.0, 0.0, 0.0, 0.0, 0.0, 0.0, 0.0, 0.0, 0.0, 0.0, 0.0, 0.0, 0.0, 0.0, 0.0, 0.0, 0.0, 0.0, 0.0, 0.0, 0.0, 0.0, 0.0, 0.0, 0.0, 0.0, 0.0, 0.0, 0.0, 0.0, 0.0, 0.0, 0.0, 0.0, 0.0, 0.0, 0.0, 0.0, 0.0, 0.0, 0.0, 0.0, 0.0, 0.0, 0.0, 0.0, 0.0, 0.0, 0.0])
me_cylinder_002.materials.append(mat_material_001)
me_cylinder_002.update()

# ---- objects
ob_cylinder = bpy.data.objects.new('Cylinder', me_cylinder)
ob_cube = bpy.data.objects.new('Cube', me_cube_001)
ob_point = bpy.data.objects.new('Point', light_point)
ob_point_002 = bpy.data.objects.new('Point.002', light_point_002)
ob_point_003 = bpy.data.objects.new('Point.003', light_point_003)
ob_point_004 = bpy.data.objects.new('Point.004', light_point_004)
ob_point_005 = bpy.data.objects.new('Point.005', light_point_005)
ob_point_006 = bpy.data.objects.new('Point.006', light_point_006)
ob_point_007 = bpy.data.objects.new('Point.007', light_point_007)
ob_point_008 = bpy.data.objects.new('Point.008', light_point_008)
ob_cylinder_001 = bpy.data.objects.new('Cylinder.001', me_cylinder_002)

# ---- transforms, parenting, visibility, modifiers, constraints
ob_cylinder.location = (0.0, 0.0, 0.0)
ob_cylinder.scale = (1.983, 1.983, 1.983)
_m = ob_cylinder.modifiers.new('Auto Smooth', 'NODES')
_m.node_group = ng_auto_smooth
_gi = [s.identifier for s in ng_auto_smooth.interface.items_tree if s.item_type == 'SOCKET' and s.in_out == 'INPUT']
_m[_gi[1]] = 0.5236  # Angle
ob_cube.location = (0.0, 0.0, 0.0)
ob_point.location = (-1.495, 2.525, 0.4528)
ob_point_002.location = (1.577, 2.438, 0.4528)
ob_point_003.location = (2.517, 0.723, 0.4528)
ob_point_004.location = (2.412, -1.073, 0.4528)
ob_point_005.location = (0.9873, -2.451, 0.4528)
ob_point_006.location = (-1.003, -2.466, 0.4528)
ob_point_007.location = (-2.458, -1.217, 0.4528)
ob_point_008.location = (-2.798, 0.6542, 0.4792)
ob_cylinder_001.location = (0.0, 0.0, 0.0)
ob_cylinder_001.scale = (1.983, 1.983, 1.983)

# ---- collection membership
col_collection.objects.link(ob_cylinder)
col_collection.objects.link(ob_cube)
col_collection.objects.link(ob_point)
col_collection.objects.link(ob_point_002)
col_collection.objects.link(ob_point_003)
col_collection.objects.link(ob_point_004)
col_collection.objects.link(ob_point_005)
col_collection.objects.link(ob_point_006)
col_collection.objects.link(ob_point_007)
col_collection.objects.link(ob_point_008)
col_collection.objects.link(ob_cylinder_001)

# ---- scene / render settings (as saved in the file)
scene.frame_start = 1; scene.frame_end = 250; scene.frame_set(102)
scene.render.engine = 'BLENDER_EEVEE_NEXT'
scene.cycles.sampling_pattern = 'TABULATED_SOBOL'
scene.view_settings.view_transform = 'Filmic'
bpy.context.view_layer.update()

# ---- added for rendering (the .blend has no active camera): camera
cam_auto = bpy.data.cameras.new('AutoCamera')
cam_auto.lens = 50.0
cam_auto.sensor_width = 36.0
cam_auto.clip_end = 1000.0
ob_auto_camera = bpy.data.objects.new('AutoCamera', cam_auto)
scene.collection.objects.link(ob_auto_camera)
ob_auto_camera.location = (15.8009, -20.3116, 18.2756)
ob_auto_camera.rotation_euler = (1.09748, -7.21219e-08, 0.694738)
scene.camera = ob_auto_camera
bpy.context.view_layer.update()
